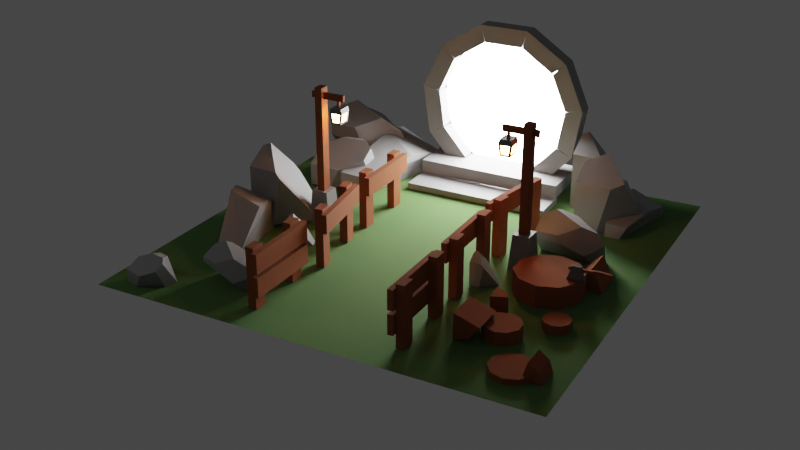 # Source: portal.blend  (saved by Blender 3.0.42; exported with 4.5.12 LTS)
import bpy
from mathutils import Matrix  # noqa: F401  (used for matrix-valued properties, if any)

bpy.ops.wm.read_factory_settings(use_empty=True)
scene = bpy.context.scene
scene.name = 'Scene'

# ---- collections
col_others = bpy.data.collections.new('Others'); scene.collection.children.link(col_others)
col_fences = bpy.data.collections.new('Fences'); scene.collection.children.link(col_fences)
col_trucks = bpy.data.collections.new('Trucks'); scene.collection.children.link(col_trucks)
col_floor = bpy.data.collections.new('Floor'); scene.collection.children.link(col_floor)
col_axe = bpy.data.collections.new('Axe'); scene.collection.children.link(col_axe)
col_polelights = bpy.data.collections.new('PoleLights'); scene.collection.children.link(col_polelights)
col_rocks = bpy.data.collections.new('Rocks'); scene.collection.children.link(col_rocks)
col_portal = bpy.data.collections.new('Portal'); scene.collection.children.link(col_portal)

# ---- materials (node trees are filled in below, after node groups)
mat_wood = bpy.data.materials.new('wood')
mat_grass = bpy.data.materials.new('grass')
mat_metal = bpy.data.materials.new('Metal')
mat_rock = bpy.data.materials.new('Rock')
mat_lamplight = bpy.data.materials.new('lampLight')
mat_whitelight = bpy.data.materials.new('whiteLight')

# ---- material node trees
mat_wood.use_nodes = True; mat_wood.node_tree.nodes.clear()
_N = mat_wood.node_tree.nodes; _L = mat_wood.node_tree.links
n0 = _N.new('ShaderNodeBsdfPrincipled'); n0.name = 'Principled BSDF'; n0.location = (10, 300)
n0.distribution = 'GGX'
n0.subsurface_method = 'RANDOM_WALK_SKIN'
n0.inputs[0].default_value = (0.2585, 0.06843, 0.0171, 1.0)
n0.inputs[2].default_value = 1.0
n0.inputs[3].default_value = 1.45
n0.inputs[27].default_value = (0.0, 0.0, 0.0, 1.0)
n0.inputs[28].default_value = 1.0
n1 = _N.new('ShaderNodeOutputMaterial'); n1.name = 'Material Output'; n1.location = (300, 300)
_L.new(n0.outputs[0], n1.inputs[0])
n1.is_active_output = True
mat_grass.use_nodes = True; mat_grass.node_tree.nodes.clear()
_N = mat_grass.node_tree.nodes; _L = mat_grass.node_tree.links
n0 = _N.new('ShaderNodeBsdfPrincipled'); n0.name = 'Principled BSDF'; n0.location = (10, 300)
n0.distribution = 'GGX'
n0.subsurface_method = 'RANDOM_WALK_SKIN'
n0.inputs[0].default_value = (0.08624, 0.1833, 0.04589, 1.0)
n0.inputs[2].default_value = 1.0
n0.inputs[3].default_value = 1.45
n0.inputs[27].default_value = (0.0, 0.0, 0.0, 1.0)
n0.inputs[28].default_value = 1.0
n1 = _N.new('ShaderNodeOutputMaterial'); n1.name = 'Material Output'; n1.location = (300, 300)
_L.new(n0.outputs[0], n1.inputs[0])
n1.is_active_output = True
mat_metal.use_nodes = True; mat_metal.node_tree.nodes.clear()
_N = mat_metal.node_tree.nodes; _L = mat_metal.node_tree.links
n0 = _N.new('ShaderNodeBsdfPrincipled'); n0.name = 'Principled BSDF'; n0.location = (10, 300)
n0.distribution = 'GGX'
n0.subsurface_method = 'RANDOM_WALK_SKIN'
n0.inputs[0].default_value = (0.1336, 0.1336, 0.1336, 1.0)
n0.inputs[2].default_value = 0.2407
n0.inputs[3].default_value = 1.45
n0.inputs[27].default_value = (0.0, 0.0, 0.0, 1.0)
n0.inputs[28].default_value = 1.0
n1 = _N.new('ShaderNodeOutputMaterial'); n1.name = 'Material Output'; n1.location = (300, 300)
_L.new(n0.outputs[0], n1.inputs[0])
n1.is_active_output = True
mat_rock.use_nodes = True; mat_rock.node_tree.nodes.clear()
_N = mat_rock.node_tree.nodes; _L = mat_rock.node_tree.links
n0 = _N.new('ShaderNodeBsdfPrincipled'); n0.name = 'Principled BSDF'; n0.location = (10, 300)
n0.distribution = 'GGX'
n0.subsurface_method = 'RANDOM_WALK_SKIN'
n0.inputs[0].default_value = (0.2531, 0.2531, 0.2531, 1.0)
n0.inputs[3].default_value = 1.45
n0.inputs[27].default_value = (0.0, 0.0, 0.0, 1.0)
n0.inputs[28].default_value = 1.0
n1 = _N.new('ShaderNodeOutputMaterial'); n1.name = 'Material Output'; n1.location = (300, 300)
_L.new(n0.outputs[0], n1.inputs[0])
n1.is_active_output = True
mat_lamplight.use_nodes = True; mat_lamplight.node_tree.nodes.clear()
_N = mat_lamplight.node_tree.nodes; _L = mat_lamplight.node_tree.links
n0 = _N.new('ShaderNodeOutputMaterial'); n0.name = 'Material Output'; n0.location = (300, 300)
n1 = _N.new('ShaderNodeEmission'); n1.name = 'Emission'; n1.location = (10, 300)
n1.inputs[0].default_value = (1.0, 0.3523, 0.07517, 1.0)
n1.inputs[1].default_value = 80.0
_L.new(n1.outputs[0], n0.inputs[0])
n0.is_active_output = True
mat_whitelight.use_nodes = True; mat_whitelight.node_tree.nodes.clear()
_N = mat_whitelight.node_tree.nodes; _L = mat_whitelight.node_tree.links
n0 = _N.new('ShaderNodeOutputMaterial'); n0.name = 'Material Output'; n0.location = (300, 300)
n1 = _N.new('ShaderNodeEmission'); n1.name = 'Emission'; n1.location = (10, 300)
n1.inputs[1].default_value = 40.0
_L.new(n1.outputs[0], n0.inputs[0])
n0.is_active_output = True

# ---- world
world_world = bpy.data.worlds.new('World'); scene.world = world_world
world_world.use_nodes = True; world_world.node_tree.nodes.clear()
_N = world_world.node_tree.nodes; _L = world_world.node_tree.links
n0 = _N.new('ShaderNodeOutputWorld'); n0.name = 'World Output'; n0.location = (300, 300)
n1 = _N.new('ShaderNodeBackground'); n1.name = 'Background'; n1.location = (10, 300)
n1.inputs[0].default_value = (0.05088, 0.05088, 0.05088, 1.0)
_L.new(n1.outputs[0], n0.inputs[0])
n0.is_active_output = True
world_world.color = (0.05088, 0.05088, 0.05088)
world_world.use_sun_shadow = False
world_world.sun_shadow_jitter_overblur = 0.0

# ---- cameras
cam_camera = bpy.data.cameras.new('Camera')

# ---- lights
light_area = bpy.data.lights.new('Area', 'AREA')
light_area.transmission_factor = 0.0
light_area.energy = 7.854
light_area.shadow_soft_size = 1.0
light_area.shadow_maximum_resolution = 0.006
light_area.use_absolute_resolution = True
light_area.size = 1.0
light_area.size_y = 1.0

# ---- meshes
me_cube_006 = bpy.data.meshes.new('Cube.006')
me_cube_006.from_pydata([(-0.03773, 0.06387, -0.2719), (-0.03773, 0.06387, 0.2719), (-0.03773, -0.06387, -0.2719), (-0.03773, -0.06387, 0.2719), (0.03773, 0.06387, -0.2719), (0.03773, 0.06387, 0.2719), (0.03773, -0.06387, -0.2719), (0.03773, -0.06387, 0.2719), (-0.03773, 0.5867, -0.2719), (-0.03773, 0.5867, 0.2719), (-0.03773, 0.459, -0.2719), (-0.03773, 0.459, 0.2719), (0.03773, 0.5867, -0.2719), (0.03773, 0.5867, 0.2719), (0.03773, 0.459, -0.2719), (0.03773, 0.459, 0.2719), (-0.08508, 0.6147, 0.2392), (-0.08508, 0.6147, 0.06351), (-0.08508, -0.1093, 0.2392), (-0.08508, -0.1093, 0.06351), (-0.03569, 0.6147, 0.2392), (-0.03569, 0.6147, 0.06351), (-0.03569, -0.1093, 0.2392), (-0.03569, -0.1093, 0.06351)], [], [(0, 1, 3, 2), (2, 3, 7, 6), (6, 7, 5, 4), (4, 5, 1, 0), (7, 3, 1, 5), (8, 9, 11, 10), (10, 11, 15, 14), (14, 15, 13, 12), (12, 13, 9, 8), (15, 11, 9, 13), (16, 18, 19, 17), (18, 22, 23, 19), (22, 20, 21, 23), (20, 16, 17, 21), (18, 16, 20, 22)])
_uv = me_cube_006.uv_layers.new(name='UVMap')
_uv.uv.foreach_set('vector', [0.375, 0.0, 0.625, 0.0, 0.625, 0.25, 0.375, 0.25, 0.375, 0.25, 0.625, 0.25, 0.625, 0.5, 0.375, 0.5, 0.375, 0.5, 0.625, 0.5, 0.625, 0.75, 0.375, 0.75, 0.375, 0.75, 0.625, 0.75, 0.625, 1.0, 0.375, 1.0, 0.625, 0.5, 0.875, 0.5, 0.875, 0.75, 0.625, 0.75, 0.375, 0.0, 0.625, 0.0, 0.625, 0.25, 0.375, 0.25, 0.375, 0.25, 0.625, 0.25, 0.625, 0.5, 0.375, 0.5, 0.375, 0.5, 0.625, 0.5, 0.625, 0.75, 0.375, 0.75, 0.375, 0.75, 0.625, 0.75, 0.625, 1.0, 0.375, 1.0, 0.625, 0.5, 0.875, 0.5, 0.875, 0.75, 0.625, 0.75, 0.375, 0.0, 0.375, 0.25, 0.625, 0.25, 0.625, 0.0, 0.375, 0.25, 0.375, 0.5, 0.625, 0.5, 0.625, 0.25, 0.375, 0.5, 0.375, 0.75, 0.625, 0.75, 0.625, 0.5, 0.375, 0.75, 0.375, 1.0, 0.625, 1.0, 0.625, 0.75, 0.125, 0.5, 0.125, 0.75, 0.375, 0.75, 0.375, 0.5])
me_cube_006.materials.append(mat_wood)
me_cube_006.use_remesh_fix_poles = True
me_cube_006.use_remesh_preserve_attributes = False
me_cube_006.update()
me_cube_007 = bpy.data.meshes.new('Cube.007')
me_cube_007.from_pydata([(-0.03773, 0.06387, -0.2719), (-0.03773, 0.06387, 0.2719), (-0.03773, -0.06387, -0.2719), (-0.03773, -0.06387, 0.2719), (0.03773, 0.06387, -0.2719), (0.03773, 0.06387, 0.2719), (0.03773, -0.06387, -0.2719), (0.03773, -0.06387, 0.2719), (-0.03773, 0.5867, -0.2719), (-0.03773, 0.5867, 0.2719), (-0.03773, 0.459, -0.2719), (-0.03773, 0.459, 0.2719), (0.03773, 0.5867, -0.2719), (0.03773, 0.5867, 0.2719), (0.03773, 0.459, -0.2719), (0.03773, 0.459, 0.2719), (-0.08508, 0.6147, 0.2392), (-0.08508, 0.6147, 0.06351), (-0.08508, -0.1093, 0.2392), (-0.08508, -0.1093, 0.06351), (-0.03569, 0.6147, 0.2392), (-0.03569, 0.6147, 0.06351), (-0.03569, -0.1093, 0.2392), (-0.03569, -0.1093, 0.06351)], [], [(0, 1, 3, 2), (2, 3, 7, 6), (6, 7, 5, 4), (4, 5, 1, 0), (7, 3, 1, 5), (8, 9, 11, 10), (10, 11, 15, 14), (14, 15, 13, 12), (12, 13, 9, 8), (15, 11, 9, 13), (16, 18, 19, 17), (18, 22, 23, 19), (22, 20, 21, 23), (20, 16, 17, 21), (18, 16, 20, 22)])
_uv = me_cube_007.uv_layers.new(name='UVMap')
_uv.uv.foreach_set('vector', [0.375, 0.0, 0.625, 0.0, 0.625, 0.25, 0.375, 0.25, 0.375, 0.25, 0.625, 0.25, 0.625, 0.5, 0.375, 0.5, 0.375, 0.5, 0.625, 0.5, 0.625, 0.75, 0.375, 0.75, 0.375, 0.75, 0.625, 0.75, 0.625, 1.0, 0.375, 1.0, 0.625, 0.5, 0.875, 0.5, 0.875, 0.75, 0.625, 0.75, 0.375, 0.0, 0.625, 0.0, 0.625, 0.25, 0.375, 0.25, 0.375, 0.25, 0.625, 0.25, 0.625, 0.5, 0.375, 0.5, 0.375, 0.5, 0.625, 0.5, 0.625, 0.75, 0.375, 0.75, 0.375, 0.75, 0.625, 0.75, 0.625, 1.0, 0.375, 1.0, 0.625, 0.5, 0.875, 0.5, 0.875, 0.75, 0.625, 0.75, 0.375, 0.0, 0.375, 0.25, 0.625, 0.25, 0.625, 0.0, 0.375, 0.25, 0.375, 0.5, 0.625, 0.5, 0.625, 0.25, 0.375, 0.5, 0.375, 0.75, 0.625, 0.75, 0.625, 0.5, 0.375, 0.75, 0.375, 1.0, 0.625, 1.0, 0.625, 0.75, 0.125, 0.5, 0.125, 0.75, 0.375, 0.75, 0.375, 0.5])
me_cube_007.materials.append(mat_wood)
me_cube_007.use_remesh_fix_poles = True
me_cube_007.use_remesh_preserve_attributes = False
me_cube_007.update()
me_cube_008 = bpy.data.meshes.new('Cube.008')
me_cube_008.from_pydata([(-0.03773, 0.06387, -0.2719), (-0.03773, 0.06387, 0.2719), (-0.03773, -0.06387, -0.2719), (-0.03773, -0.06387, 0.2719), (0.03773, 0.06387, -0.2719), (0.03773, 0.06387, 0.2719), (0.03773, -0.06387, -0.2719), (0.03773, -0.06387, 0.2719), (-0.03773, 0.5867, -0.2719), (-0.03773, 0.5867, 0.2719), (-0.03773, 0.459, -0.2719), (-0.03773, 0.459, 0.2719), (0.03773, 0.5867, -0.2719), (0.03773, 0.5867, 0.2719), (0.03773, 0.459, -0.2719), (0.03773, 0.459, 0.2719), (-0.08508, -0.1093, -0.1455), (-0.03569, 0.6147, -0.1455), (-0.08508, -0.1093, 0.03013), (-0.03569, -0.1093, -0.1455), (-0.08508, 0.6147, -0.1455), (-0.03569, 0.6147, 0.03013), (-0.08508, 0.6147, 0.03013), (-0.03569, -0.1093, 0.03013), (-0.08508, 0.6147, 0.2392), (-0.08508, 0.6147, 0.06351), (-0.08508, -0.1093, 0.2392), (-0.08508, -0.1093, 0.06351), (-0.03569, 0.6147, 0.2392), (-0.03569, 0.6147, 0.06351), (-0.03569, -0.1093, 0.2392), (-0.03569, -0.1093, 0.06351)], [], [(0, 1, 3, 2), (2, 3, 7, 6), (6, 7, 5, 4), (4, 5, 1, 0), (7, 3, 1, 5), (8, 9, 11, 10), (10, 11, 15, 14), (14, 15, 13, 12), (12, 13, 9, 8), (15, 11, 9, 13), (18, 22, 21, 23), (21, 22, 20, 17), (18, 23, 19, 16), (22, 18, 16, 20), (23, 21, 17, 19), (24, 26, 27, 25), (26, 30, 31, 27), (30, 28, 29, 31), (28, 24, 25, 29), (26, 24, 28, 30)])
_uv = me_cube_008.uv_layers.new(name='UVMap')
_uv.uv.foreach_set('vector', [0.9999, 0.6562, 0.1219, 0.6562, 0.1219, 0.45, 0.9999, 0.45, 0.9999, 0.45, 0.1219, 0.45, 0.1219, 0.3282, 0.9999, 0.3282, 0.9999, 0.3282, 0.1219, 0.3282, 0.1219, 0.1219, 0.9999, 0.1219, 0.9999, 0.1219, 0.1219, 0.1219, 0.1219, 8.119e-05, 0.9999, 8.1e-05, 0.1219, 0.3282, 8.1e-05, 0.3282, 8.1e-05, 0.1219, 0.1219, 0.1219, 0.4447, 0.0001392, 0.5884, 0.2242, 0.4844, 0.07676, 0.4156, 0.2989, 0.4156, 0.2989, 0.4844, 0.07676, 0.4156, 0.1107, 0.5592, 0.3348, 0.5592, 0.3348, 0.4156, 0.1107, 0.5196, 0.2582, 0.5884, 0.03599, 0.5884, 0.03599, 0.5196, 0.2582, 0.5884, 0.2242, 0.4447, 0.0001392, 0.4156, 0.1107, 0.4844, 0.07676, 0.5884, 0.2242, 0.5196, 0.2582, 0.09285, 0.5449, 0.1065, 0.4541, 0.1149, 0.4551, 0.1012, 0.5459, 0.1149, 0.4551, 0.1065, 0.4541, 0.0001392, 0.0292, 0.2076, 0.0001392, 0.09285, 0.5449, 0.1012, 0.5459, 0.2076, 0.9708, 0.0001395, 0.9999, 0.1065, 0.4541, 0.09285, 0.5449, 0.0001395, 0.9999, 0.0001392, 0.0292, 0.1012, 0.5459, 0.1149, 0.4551, 0.2076, 0.0001392, 0.2076, 0.9708, 0.3143, 0.4541, 0.3006, 0.5449, 0.2079, 0.9999, 0.2079, 0.0292, 0.3006, 0.5449, 0.3089, 0.5459, 0.4153, 0.9708, 0.2079, 0.9999, 0.3089, 0.5459, 0.3226, 0.4551, 0.4153, 0.0001392, 0.4153, 0.9708, 0.3226, 0.4551, 0.3143, 0.4541, 0.2079, 0.0292, 0.4153, 0.0001392, 0.3006, 0.5449, 0.3143, 0.4541, 0.3226, 0.4551, 0.3089, 0.5459])
me_cube_008.materials.append(mat_wood)
me_cube_008.use_remesh_fix_poles = True
me_cube_008.use_remesh_preserve_attributes = False
me_cube_008.update()
me_cube_009 = bpy.data.meshes.new('Cube.009')
me_cube_009.from_pydata([(-0.03773, 0.06387, -0.2719), (-0.03773, 0.06387, 0.2719), (-0.03773, -0.06387, -0.2719), (-0.03773, -0.06387, 0.2719), (0.03773, 0.06387, -0.2719), (0.03773, 0.06387, 0.2719), (0.03773, -0.06387, -0.2719), (0.03773, -0.06387, 0.2719), (-0.03773, 0.5867, -0.2719), (-0.03773, 0.5867, 0.2719), (-0.03773, 0.459, -0.2719), (-0.03773, 0.459, 0.2719), (0.03773, 0.5867, -0.2719), (0.03773, 0.5867, 0.2719), (0.03773, 0.459, -0.2719), (0.03773, 0.459, 0.2719), (-0.08508, 0.6147, 0.2392), (-0.08508, 0.6147, 0.06351), (-0.08508, -0.1093, 0.2392), (-0.08508, -0.1093, 0.06351), (-0.03569, 0.6147, 0.2392), (-0.03569, 0.6147, 0.06351), (-0.03569, -0.1093, 0.2392), (-0.03569, -0.1093, 0.06351)], [], [(0, 1, 3, 2), (2, 3, 7, 6), (6, 7, 5, 4), (4, 5, 1, 0), (7, 3, 1, 5), (8, 9, 11, 10), (10, 11, 15, 14), (14, 15, 13, 12), (12, 13, 9, 8), (15, 11, 9, 13), (16, 18, 19, 17), (18, 22, 23, 19), (22, 20, 21, 23), (20, 16, 17, 21), (18, 16, 20, 22)])
_uv = me_cube_009.uv_layers.new(name='UVMap')
_uv.uv.foreach_set('vector', [0.375, 0.0, 0.625, 0.0, 0.625, 0.25, 0.375, 0.25, 0.375, 0.25, 0.625, 0.25, 0.625, 0.5, 0.375, 0.5, 0.375, 0.5, 0.625, 0.5, 0.625, 0.75, 0.375, 0.75, 0.375, 0.75, 0.625, 0.75, 0.625, 1.0, 0.375, 1.0, 0.625, 0.5, 0.875, 0.5, 0.875, 0.75, 0.625, 0.75, 0.375, 0.0, 0.625, 0.0, 0.625, 0.25, 0.375, 0.25, 0.375, 0.25, 0.625, 0.25, 0.625, 0.5, 0.375, 0.5, 0.375, 0.5, 0.625, 0.5, 0.625, 0.75, 0.375, 0.75, 0.375, 0.75, 0.625, 0.75, 0.625, 1.0, 0.375, 1.0, 0.625, 0.5, 0.875, 0.5, 0.875, 0.75, 0.625, 0.75, 0.375, 0.0, 0.375, 0.25, 0.625, 0.25, 0.625, 0.0, 0.375, 0.25, 0.375, 0.5, 0.625, 0.5, 0.625, 0.25, 0.375, 0.5, 0.375, 0.75, 0.625, 0.75, 0.625, 0.5, 0.375, 0.75, 0.375, 1.0, 0.625, 1.0, 0.625, 0.75, 0.125, 0.5, 0.125, 0.75, 0.375, 0.75, 0.375, 0.5])
me_cube_009.materials.append(mat_wood)
me_cube_009.use_remesh_fix_poles = True
me_cube_009.use_remesh_preserve_attributes = False
me_cube_009.update()
me_cube_010 = bpy.data.meshes.new('Cube.010')
me_cube_010.from_pydata([(-0.03773, 0.06387, -0.2719), (-0.03773, 0.06387, 0.2719), (-0.03773, -0.06387, -0.2719), (-0.03773, -0.06387, 0.2719), (0.03773, 0.06387, -0.2719), (0.03773, 0.06387, 0.2719), (0.03773, -0.06387, -0.2719), (0.03773, -0.06387, 0.2719), (-0.03773, 0.5867, -0.2719), (-0.03773, 0.5867, 0.2719), (-0.03773, 0.459, -0.2719), (-0.03773, 0.459, 0.2719), (0.03773, 0.5867, -0.2719), (0.03773, 0.5867, 0.2719), (0.03773, 0.459, -0.2719), (0.03773, 0.459, 0.2719), (-0.08508, -0.1093, -0.1455), (-0.03569, 0.6147, -0.1455), (-0.08508, -0.1093, 0.03013), (-0.03569, -0.1093, -0.1455), (-0.08508, 0.6147, -0.1455), (-0.03569, 0.6147, 0.03013), (-0.08508, 0.6147, 0.03013), (-0.03569, -0.1093, 0.03013), (-0.08508, 0.6147, 0.2392), (-0.08508, 0.6147, 0.06351), (-0.08508, -0.1093, 0.2392), (-0.08508, -0.1093, 0.06351), (-0.03569, 0.6147, 0.2392), (-0.03569, 0.6147, 0.06351), (-0.03569, -0.1093, 0.2392), (-0.03569, -0.1093, 0.06351)], [], [(0, 1, 3, 2), (2, 3, 7, 6), (6, 7, 5, 4), (4, 5, 1, 0), (7, 3, 1, 5), (8, 9, 11, 10), (10, 11, 15, 14), (14, 15, 13, 12), (12, 13, 9, 8), (15, 11, 9, 13), (18, 22, 21, 23), (21, 22, 20, 17), (18, 23, 19, 16), (22, 18, 16, 20), (23, 21, 17, 19), (24, 26, 27, 25), (26, 30, 31, 27), (30, 28, 29, 31), (28, 24, 25, 29), (26, 24, 28, 30)])
_uv = me_cube_010.uv_layers.new(name='UVMap')
_uv.uv.foreach_set('vector', [0.375, 0.0, 0.625, 0.0, 0.625, 0.25, 0.375, 0.25, 0.375, 0.25, 0.625, 0.25, 0.625, 0.5, 0.375, 0.5, 0.375, 0.5, 0.625, 0.5, 0.625, 0.75, 0.375, 0.75, 0.375, 0.75, 0.625, 0.75, 0.625, 1.0, 0.375, 1.0, 0.625, 0.5, 0.875, 0.5, 0.875, 0.75, 0.625, 0.75, 0.375, 0.0, 0.625, 0.0, 0.625, 0.25, 0.375, 0.25, 0.375, 0.25, 0.625, 0.25, 0.625, 0.5, 0.375, 0.5, 0.375, 0.5, 0.625, 0.5, 0.625, 0.75, 0.375, 0.75, 0.375, 0.75, 0.625, 0.75, 0.625, 1.0, 0.375, 1.0, 0.625, 0.5, 0.875, 0.5, 0.875, 0.75, 0.625, 0.75, 0.125, 0.5, 0.125, 0.75, 0.375, 0.75, 0.375, 0.5, 0.375, 0.75, 0.375, 1.0, 0.625, 1.0, 0.625, 0.75, 0.375, 0.25, 0.375, 0.5, 0.625, 0.5, 0.625, 0.25, 0.375, 0.0, 0.375, 0.25, 0.625, 0.25, 0.625, 0.0, 0.375, 0.5, 0.375, 0.75, 0.625, 0.75, 0.625, 0.5, 0.375, 0.0, 0.375, 0.25, 0.625, 0.25, 0.625, 0.0, 0.375, 0.25, 0.375, 0.5, 0.625, 0.5, 0.625, 0.25, 0.375, 0.5, 0.375, 0.75, 0.625, 0.75, 0.625, 0.5, 0.375, 0.75, 0.375, 1.0, 0.625, 1.0, 0.625, 0.75, 0.125, 0.5, 0.125, 0.75, 0.375, 0.75, 0.375, 0.5])
me_cube_010.materials.append(mat_wood)
me_cube_010.use_remesh_fix_poles = True
me_cube_010.use_remesh_preserve_attributes = False
me_cube_010.update()
me_cube_011 = bpy.data.meshes.new('Cube.011')
me_cube_011.from_pydata([(-0.03773, 0.06387, -0.2719), (-0.03773, 0.06387, 0.2719), (-0.03773, -0.06387, -0.2719), (-0.03773, -0.06387, 0.2719), (0.03773, 0.06387, -0.2719), (0.03773, 0.06387, 0.2719), (0.03773, -0.06387, -0.2719), (0.03773, -0.06387, 0.2719), (-0.03773, 0.5867, -0.2719), (-0.03773, 0.5867, 0.2719), (-0.03773, 0.459, -0.2719), (-0.03773, 0.459, 0.2719), (0.03773, 0.5867, -0.2719), (0.03773, 0.5867, 0.2719), (0.03773, 0.459, -0.2719), (0.03773, 0.459, 0.2719), (-0.08508, 0.6147, 0.2392), (-0.08508, 0.6147, 0.06351), (-0.08508, -0.1093, 0.2392), (-0.08508, -0.1093, 0.06351), (-0.03569, 0.6147, 0.2392), (-0.03569, 0.6147, 0.06351), (-0.03569, -0.1093, 0.2392), (-0.03569, -0.1093, 0.06351)], [], [(0, 1, 3, 2), (2, 3, 7, 6), (6, 7, 5, 4), (4, 5, 1, 0), (7, 3, 1, 5), (8, 9, 11, 10), (10, 11, 15, 14), (14, 15, 13, 12), (12, 13, 9, 8), (15, 11, 9, 13), (16, 18, 19, 17), (18, 22, 23, 19), (22, 20, 21, 23), (20, 16, 17, 21), (18, 16, 20, 22)])
_uv = me_cube_011.uv_layers.new(name='UVMap')
_uv.uv.foreach_set('vector', [0.375, 0.0, 0.625, 0.0, 0.625, 0.25, 0.375, 0.25, 0.375, 0.25, 0.625, 0.25, 0.625, 0.5, 0.375, 0.5, 0.375, 0.5, 0.625, 0.5, 0.625, 0.75, 0.375, 0.75, 0.375, 0.75, 0.625, 0.75, 0.625, 1.0, 0.375, 1.0, 0.625, 0.5, 0.875, 0.5, 0.875, 0.75, 0.625, 0.75, 0.375, 0.0, 0.625, 0.0, 0.625, 0.25, 0.375, 0.25, 0.375, 0.25, 0.625, 0.25, 0.625, 0.5, 0.375, 0.5, 0.375, 0.5, 0.625, 0.5, 0.625, 0.75, 0.375, 0.75, 0.375, 0.75, 0.625, 0.75, 0.625, 1.0, 0.375, 1.0, 0.625, 0.5, 0.875, 0.5, 0.875, 0.75, 0.625, 0.75, 0.375, 0.0, 0.375, 0.25, 0.625, 0.25, 0.625, 0.0, 0.375, 0.25, 0.375, 0.5, 0.625, 0.5, 0.625, 0.25, 0.375, 0.5, 0.375, 0.75, 0.625, 0.75, 0.625, 0.5, 0.375, 0.75, 0.375, 1.0, 0.625, 1.0, 0.625, 0.75, 0.125, 0.5, 0.125, 0.75, 0.375, 0.75, 0.375, 0.5])
me_cube_011.materials.append(mat_wood)
me_cube_011.use_remesh_fix_poles = True
me_cube_011.use_remesh_preserve_attributes = False
me_cube_011.update()
me_cylinder = bpy.data.meshes.new('Cylinder')
me_cylinder.from_pydata([(0.0, -0.1611, 0.1313), (0.0, -0.1611, 0.008831), (-0.09467, -0.1303, 0.1313), (-0.09467, -0.1303, 0.008831), (-0.1532, -0.04977, 0.1313), (-0.1532, -0.04977, 0.008831), (-0.1532, 0.04977, 0.1313), (-0.1532, 0.04977, 0.008831), (-0.09467, 0.1303, 0.1313), (-0.09467, 0.1303, 0.008831), (1.408e-08, 0.1611, 0.1313), (1.408e-08, 0.1611, 0.008831), (0.09467, 0.1303, 0.1313), (0.09467, 0.1303, 0.008831), (0.1532, 0.04977, 0.1313), (0.1532, 0.04977, 0.008831), (0.1532, -0.04977, 0.1313), (0.1532, -0.04977, 0.008831), (0.09467, -0.1303, 0.1313), (0.09467, -0.1303, 0.008831)], [], [(0, 1, 3, 2), (2, 3, 5, 4), (4, 5, 7, 6), (6, 7, 9, 8), (8, 9, 11, 10), (10, 11, 13, 12), (12, 13, 15, 14), (14, 15, 17, 16), (16, 17, 19, 18), (18, 19, 1, 0), (0, 2, 4, 6, 8, 10, 12, 14, 16, 18)])
_uv = me_cylinder.uv_layers.new(name='UVMap')
_uv.uv.foreach_set('vector', [1.0, 0.5, 1.0, 1.0, 0.9, 1.0, 0.9, 0.5, 0.9, 0.5, 0.9, 1.0, 0.8, 1.0, 0.8, 0.5, 0.8, 0.5, 0.8, 1.0, 0.7, 1.0, 0.7, 0.5, 0.7, 0.5, 0.7, 1.0, 0.6, 1.0, 0.6, 0.5, 0.6, 0.5, 0.6, 1.0, 0.5, 1.0, 0.5, 0.5, 0.5, 0.5, 0.5, 1.0, 0.4, 1.0, 0.4, 0.5, 0.4, 0.5, 0.4, 1.0, 0.3, 1.0, 0.3, 0.5, 0.3, 0.5, 0.3, 1.0, 0.2, 1.0, 0.2, 0.5, 0.2, 0.5, 0.2, 1.0, 0.1, 1.0, 0.1, 0.5, 0.1, 0.5, 0.1, 1.0, -7.451e-08, 1.0, -7.451e-08, 0.5, 0.75, 0.49, 0.8911, 0.4442, 0.9783, 0.3242, 0.9783, 0.1758, 0.8911, 0.05584, 0.75, 0.01, 0.6089, 0.05584, 0.5217, 0.1758, 0.5217, 0.3242, 0.6089, 0.4442])
me_cylinder.materials.append(mat_wood)
me_cylinder.use_remesh_fix_poles = True
me_cylinder.use_remesh_preserve_attributes = False
me_cylinder.update()
me_cylinder_001 = bpy.data.meshes.new('Cylinder.001')
me_cylinder_001.from_pydata([(0.0, -0.1865, 0.06235), (0.0, -0.1865, 0.01022), (-0.1096, -0.1508, 0.06235), (-0.1096, -0.1508, 0.01022), (-0.1773, -0.05762, 0.06235), (-0.1773, -0.05762, 0.01022), (-0.1773, 0.05762, 0.06235), (-0.1773, 0.05762, 0.01022), (-0.1096, 0.1508, 0.06235), (-0.1096, 0.1508, 0.01022), (1.63e-08, 0.1865, 0.06235), (1.63e-08, 0.1865, 0.01022), (0.1096, 0.1508, 0.06235), (0.1096, 0.1508, 0.01022), (0.1773, 0.05762, 0.06235), (0.1773, 0.05762, 0.01022), (0.1773, -0.05762, 0.06235), (0.1773, -0.05762, 0.01022), (0.1096, -0.1508, 0.06235), (0.1096, -0.1508, 0.01022)], [], [(0, 1, 3, 2), (2, 3, 5, 4), (4, 5, 7, 6), (6, 7, 9, 8), (8, 9, 11, 10), (10, 11, 13, 12), (12, 13, 15, 14), (14, 15, 17, 16), (16, 17, 19, 18), (18, 19, 1, 0), (0, 2, 4, 6, 8, 10, 12, 14, 16, 18)])
_uv = me_cylinder_001.uv_layers.new(name='UVMap')
_uv.uv.foreach_set('vector', [1.0, 0.5, 1.0, 1.0, 0.9, 1.0, 0.9, 0.5, 0.9, 0.5, 0.9, 1.0, 0.8, 1.0, 0.8, 0.5, 0.8, 0.5, 0.8, 1.0, 0.7, 1.0, 0.7, 0.5, 0.7, 0.5, 0.7, 1.0, 0.6, 1.0, 0.6, 0.5, 0.6, 0.5, 0.6, 1.0, 0.5, 1.0, 0.5, 0.5, 0.5, 0.5, 0.5, 1.0, 0.4, 1.0, 0.4, 0.5, 0.4, 0.5, 0.4, 1.0, 0.3, 1.0, 0.3, 0.5, 0.3, 0.5, 0.3, 1.0, 0.2, 1.0, 0.2, 0.5, 0.2, 0.5, 0.2, 1.0, 0.1, 1.0, 0.1, 0.5, 0.1, 0.5, 0.1, 1.0, -7.451e-08, 1.0, -7.451e-08, 0.5, 0.75, 0.49, 0.8911, 0.4442, 0.9783, 0.3242, 0.9783, 0.1758, 0.8911, 0.05584, 0.75, 0.01, 0.6089, 0.05584, 0.5217, 0.1758, 0.5217, 0.3242, 0.6089, 0.4442])
me_cylinder_001.materials.append(mat_wood)
me_cylinder_001.use_remesh_fix_poles = True
me_cylinder_001.use_remesh_preserve_attributes = False
me_cylinder_001.update()
me_cylinder_002 = bpy.data.meshes.new('Cylinder.002')
me_cylinder_002.from_pydata([(0.0, -0.1167, 0.09513), (0.0, -0.1167, 0.006397), (-0.06858, -0.09439, 0.09513), (-0.06858, -0.09439, 0.006397), (-0.111, -0.03606, 0.09513), (-0.111, -0.03606, 0.006397), (-0.111, 0.03606, 0.09513), (-0.111, 0.03606, 0.006397), (-0.06858, 0.09439, 0.09513), (-0.06858, 0.09439, 0.006397), (1.02e-08, 0.1167, 0.09513), (1.02e-08, 0.1167, 0.006397), (0.06858, 0.09439, 0.09513), (0.06858, 0.09439, 0.006397), (0.111, 0.03606, 0.09513), (0.111, 0.03606, 0.006397), (0.111, -0.03606, 0.09513), (0.111, -0.03606, 0.006397), (0.06858, -0.09439, 0.09513), (0.06858, -0.09439, 0.006397)], [], [(0, 1, 3, 2), (2, 3, 5, 4), (4, 5, 7, 6), (6, 7, 9, 8), (8, 9, 11, 10), (10, 11, 13, 12), (12, 13, 15, 14), (14, 15, 17, 16), (16, 17, 19, 18), (18, 19, 1, 0), (0, 2, 4, 6, 8, 10, 12, 14, 16, 18)])
_uv = me_cylinder_002.uv_layers.new(name='UVMap')
_uv.uv.foreach_set('vector', [1.0, 0.5, 1.0, 1.0, 0.9, 1.0, 0.9, 0.5, 0.9, 0.5, 0.9, 1.0, 0.8, 1.0, 0.8, 0.5, 0.8, 0.5, 0.8, 1.0, 0.7, 1.0, 0.7, 0.5, 0.7, 0.5, 0.7, 1.0, 0.6, 1.0, 0.6, 0.5, 0.6, 0.5, 0.6, 1.0, 0.5, 1.0, 0.5, 0.5, 0.5, 0.5, 0.5, 1.0, 0.4, 1.0, 0.4, 0.5, 0.4, 0.5, 0.4, 1.0, 0.3, 1.0, 0.3, 0.5, 0.3, 0.5, 0.3, 1.0, 0.2, 1.0, 0.2, 0.5, 0.2, 0.5, 0.2, 1.0, 0.1, 1.0, 0.1, 0.5, 0.1, 0.5, 0.1, 1.0, -7.451e-08, 1.0, -7.451e-08, 0.5, 0.75, 0.49, 0.8911, 0.4442, 0.9783, 0.3242, 0.9783, 0.1758, 0.8911, 0.05584, 0.75, 0.01, 0.6089, 0.05584, 0.5217, 0.1758, 0.5217, 0.3242, 0.6089, 0.4442])
me_cylinder_002.materials.append(mat_wood)
me_cylinder_002.use_remesh_fix_poles = True
me_cylinder_002.use_remesh_preserve_attributes = False
me_cylinder_002.update()
me_cylinder_003 = bpy.data.meshes.new('Cylinder.003')
me_cylinder_003.from_pydata([(0.0, -0.3002, 0.2129), (0.0, -0.3002, 0.009285), (-0.1765, -0.2429, 0.2129), (-0.1765, -0.2429, 0.009285), (-0.2856, -0.09278, 0.2129), (-0.2856, -0.09278, 0.009285), (-0.2856, 0.09278, 0.2129), (-0.2856, 0.09278, 0.009285), (-0.1765, 0.2429, 0.2129), (-0.1765, 0.2429, 0.009285), (2.625e-08, 0.3002, 0.2129), (2.625e-08, 0.3002, 0.009285), (0.1765, 0.2429, 0.2129), (0.1765, 0.2429, 0.009285), (0.2856, 0.09278, 0.2129), (0.2856, 0.09278, 0.009285), (0.2856, -0.09278, 0.2129), (0.2856, -0.09278, 0.009285), (0.1765, -0.2429, 0.2129), (0.1765, -0.2429, 0.009285)], [], [(0, 1, 3, 2), (2, 3, 5, 4), (4, 5, 7, 6), (6, 7, 9, 8), (8, 9, 11, 10), (10, 11, 13, 12), (12, 13, 15, 14), (14, 15, 17, 16), (16, 17, 19, 18), (18, 19, 1, 0), (0, 2, 4, 6, 8, 10, 12, 14, 16, 18)])
_uv = me_cylinder_003.uv_layers.new(name='UVMap')
_uv.uv.foreach_set('vector', [1.0, 0.5, 1.0, 1.0, 0.9, 1.0, 0.9, 0.5, 0.9, 0.5, 0.9, 1.0, 0.8, 1.0, 0.8, 0.5, 0.8, 0.5, 0.8, 1.0, 0.7, 1.0, 0.7, 0.5, 0.7, 0.5, 0.7, 1.0, 0.6, 1.0, 0.6, 0.5, 0.6, 0.5, 0.6, 1.0, 0.5, 1.0, 0.5, 0.5, 0.5, 0.5, 0.5, 1.0, 0.4, 1.0, 0.4, 0.5, 0.4, 0.5, 0.4, 1.0, 0.3, 1.0, 0.3, 0.5, 0.3, 0.5, 0.3, 1.0, 0.2, 1.0, 0.2, 0.5, 0.2, 0.5, 0.2, 1.0, 0.1, 1.0, 0.1, 0.5, 0.1, 0.5, 0.1, 1.0, -7.451e-08, 1.0, -7.451e-08, 0.5, 0.75, 0.49, 0.8911, 0.4442, 0.9783, 0.3242, 0.9783, 0.1758, 0.8911, 0.05584, 0.75, 0.01, 0.6089, 0.05584, 0.5217, 0.1758, 0.5217, 0.3242, 0.6089, 0.4442])
me_cylinder_003.materials.append(mat_wood)
me_cylinder_003.use_remesh_fix_poles = True
me_cylinder_003.use_remesh_preserve_attributes = False
me_cylinder_003.update()
me_cylinder_004 = bpy.data.meshes.new('Cylinder.004')
me_cylinder_004.from_pydata([(0.0, 0.0, -0.1374), (0.0, 0.0, 0.1374), (0.0, 0.2328, -0.1374), (0.0, 0.2328, 0.1374), (0.1368, 0.1883, -0.1374), (0.1368, 0.1883, 0.1374), (0.2214, 0.07193, -0.1374), (0.2214, 0.07193, 0.1374)], [], [(0, 2, 4), (1, 5, 3), (2, 3, 5, 4), (0, 4, 6), (1, 7, 5), (0, 1, 3, 2), (6, 7, 1, 0)])
_uv = me_cylinder_004.uv_layers.new(name='UVMap')
_uv.uv.foreach_set('vector', [0.75, 0.25, 0.75, 0.49, 0.8911, 0.4442, 0.25, 0.25, 0.3911, 0.4442, 0.25, 0.49, 1.0, 0.5, 1.0, 1.0, 0.9, 1.0, 0.9, 0.5, 0.75, 0.25, 0.8911, 0.4442, 0.9783, 0.3242, 0.25, 0.25, 0.4783, 0.3242, 0.3911, 0.4442, 0.75, 0.25, 0.25, 0.25, 0.25, 0.49, 1.0, 0.5, 0.8, 0.5, 0.8, 1.0, 0.25, 0.25, 0.75, 0.25])
me_cylinder_004.materials.append(mat_wood)
me_cylinder_004.use_remesh_fix_poles = True
me_cylinder_004.use_remesh_preserve_attributes = False
me_cylinder_004.update()
me_cylinder_005 = bpy.data.meshes.new('Cylinder.005')
me_cylinder_005.from_pydata([(0.0, 0.0, -0.1003), (0.0, 0.0, 0.1003), (0.0, 0.1699, -0.1003), (0.0, 0.1699, 0.1003), (0.09986, 0.1374, -0.1003), (0.09986, 0.1374, 0.1003), (0.1616, 0.0525, -0.1003), (0.1616, 0.0525, 0.1003)], [], [(0, 2, 4), (1, 5, 3), (2, 3, 5, 4), (0, 4, 6), (1, 7, 5), (4, 5, 7, 6), (6, 7, 1, 0)])
_uv = me_cylinder_005.uv_layers.new(name='UVMap')
_uv.uv.foreach_set('vector', [0.75, 0.25, 0.75, 0.49, 0.8911, 0.4442, 0.25, 0.25, 0.3911, 0.4442, 0.25, 0.49, 1.0, 0.5, 1.0, 1.0, 0.9, 1.0, 0.9, 0.5, 0.75, 0.25, 0.8911, 0.4442, 0.9783, 0.3242, 0.25, 0.25, 0.4783, 0.3242, 0.3911, 0.4442, 0.9, 0.5, 0.9, 1.0, 0.8, 1.0, 0.8, 0.5, 0.8, 0.5, 0.8, 1.0, 0.25, 0.25, 0.75, 0.25])
me_cylinder_005.materials.append(mat_wood)
me_cylinder_005.use_remesh_fix_poles = True
me_cylinder_005.use_remesh_preserve_attributes = False
me_cylinder_005.update()
me_cylinder_006 = bpy.data.meshes.new('Cylinder.006')
me_cylinder_006.from_pydata([(0.0, 0.0, -0.1535), (0.0, 0.0, 0.1535), (0.0, 0.2328, -0.1535), (0.0, 0.2328, 0.1535), (0.1368, 0.1884, -0.1535), (0.1368, 0.1884, 0.1535), (0.2214, 0.07195, -0.1535), (0.2214, 0.07195, 0.1535)], [], [(0, 2, 4), (1, 5, 3), (0, 4, 6), (1, 7, 5), (4, 5, 7, 6), (0, 1, 3, 2), (6, 7, 1, 0)])
_uv = me_cylinder_006.uv_layers.new(name='UVMap')
_uv.uv.foreach_set('vector', [0.75, 0.25, 0.75, 0.49, 0.8911, 0.4442, 0.25, 0.25, 0.3911, 0.4442, 0.25, 0.49, 0.75, 0.25, 0.8911, 0.4442, 0.9783, 0.3242, 0.25, 0.25, 0.4783, 0.3242, 0.3911, 0.4442, 0.9, 0.5, 0.9, 1.0, 0.8, 1.0, 0.8, 0.5, 0.75, 0.25, 0.25, 0.25, 0.25, 0.49, 1.0, 0.5, 0.8, 0.5, 0.8, 1.0, 0.25, 0.25, 0.75, 0.25])
me_cylinder_006.materials.append(mat_wood)
me_cylinder_006.use_remesh_fix_poles = True
me_cylinder_006.use_remesh_preserve_attributes = False
me_cylinder_006.update()
me_cylinder_007 = bpy.data.meshes.new('Cylinder.007')
me_cylinder_007.from_pydata([(0.0, 0.0, -0.08688), (0.0, 0.0, 0.08688), (0.0, 0.1472, -0.08688), (0.0, 0.1472, 0.08688), (0.08651, 0.1191, -0.08688), (0.08651, 0.1191, 0.08688), (0.14, 0.04548, -0.08688), (0.14, 0.04548, 0.08688)], [], [(1, 5, 3), (2, 3, 5, 4), (1, 7, 5), (4, 5, 7, 6), (0, 1, 3, 2), (6, 7, 1, 0)])
_uv = me_cylinder_007.uv_layers.new(name='UVMap')
_uv.uv.foreach_set('vector', [0.25, 0.25, 0.3911, 0.4442, 0.25, 0.49, 1.0, 0.5, 1.0, 1.0, 0.9, 1.0, 0.9, 0.5, 0.25, 0.25, 0.4783, 0.3242, 0.3911, 0.4442, 0.9, 0.5, 0.9, 1.0, 0.8, 1.0, 0.8, 0.5, 0.75, 0.25, 0.25, 0.25, 0.25, 0.49, 1.0, 0.5, 0.8, 0.5, 0.8, 1.0, 0.25, 0.25, 0.75, 0.25])
me_cylinder_007.materials.append(mat_wood)
me_cylinder_007.use_remesh_fix_poles = True
me_cylinder_007.use_remesh_preserve_attributes = False
me_cylinder_007.update()
me_plane = bpy.data.meshes.new('Plane')
me_plane.from_pydata([(-2.0, -2.0, 0.0), (2.0, -2.0, 0.0), (-2.0, 2.0, 0.0), (2.0, 2.0, 0.0)], [], [(0, 1, 3, 2)])
_uv = me_plane.uv_layers.new(name='UVMap')
_uv.uv.foreach_set('vector', [0.4999, 0.4999, 5.001e-05, 0.5, 4.995e-05, 5.007e-05, 0.4999, 5.001e-05])
me_plane.materials.append(mat_grass)
me_plane.use_remesh_fix_poles = True
me_plane.use_remesh_preserve_attributes = False
me_plane.update()
me_cube = bpy.data.meshes.new('Cube')
me_cube.from_pydata([(-0.06967, -0.01293, -0.01788), (-0.03845, -0.01293, 0.08447), (-0.06967, 0.01293, -0.01788), (-0.03845, 0.01293, 0.08447), (0.06967, -0.01293, -0.01788), (0.03845, -0.01293, 0.08447), (0.06967, 0.01293, -0.01788), (0.03845, 0.01293, 0.08447), (0.03483, 0.01293, -0.0286), (0.0, 0.01293, -0.03201), (-0.03483, 0.01293, -0.0286), (-0.01923, 0.01293, 0.08447), (0.0, 0.01293, 0.08447), (0.01923, 0.01293, 0.08447), (-0.03483, -0.01293, -0.0286), (0.0, -0.01293, -0.03201), (0.03483, -0.01293, -0.0286), (0.01923, -0.01293, 0.08447), (0.0, -0.01293, 0.08447), (-0.01923, -0.01293, 0.08447), (-0.08447, 5.035e-09, -0.051), (-0.03845, 5.035e-09, 0.08447), (0.08447, 5.035e-09, -0.051), (0.03845, 5.035e-09, 0.08447), (0.01923, 5.035e-09, 0.08447), (0.0, 5.035e-09, 0.08447), (-0.01923, 5.035e-09, 0.08447), (-0.04223, 5.035e-09, -0.06679), (0.0, 5.035e-09, -0.07182), (0.04223, 5.035e-09, -0.06679)], [], [(20, 21, 3, 2), (8, 13, 7, 6), (22, 23, 5, 4), (14, 19, 1, 0), (29, 22, 4, 16), (26, 21, 1, 19), (23, 24, 17, 5), (24, 25, 18, 17), (25, 26, 19, 18), (20, 27, 14, 0), (27, 28, 15, 14), (28, 29, 16, 15), (4, 5, 17, 16), (16, 17, 18, 15), (15, 18, 19, 14), (2, 3, 11, 10), (10, 11, 12, 9), (9, 12, 13, 8), (9, 8, 29, 28), (10, 9, 28, 27), (2, 10, 27, 20), (12, 11, 26, 25), (13, 12, 25, 24), (7, 13, 24, 23), (11, 3, 21, 26), (8, 6, 22, 29), (6, 7, 23, 22), (0, 1, 21, 20)])
_uv = me_cube.uv_layers.new(name='UVMap')
_uv.uv.foreach_set('vector', [0.375, 0.125, 0.625, 0.125, 0.625, 0.25, 0.4554, 0.25, 0.4554, 0.4375, 0.625, 0.4375, 0.625, 0.5, 0.4554, 0.5, 0.375, 0.625, 0.625, 0.625, 0.625, 0.75, 0.4554, 0.75, 0.4554, 0.9375, 0.625, 0.9375, 0.625, 1.0, 0.4554, 1.0, 0.3125, 0.625, 0.375, 0.625, 0.4554, 0.75, 0.336, 0.8852, 0.8125, 0.625, 0.875, 0.625, 0.875, 0.75, 0.8125, 0.75, 0.625, 0.625, 0.6875, 0.625, 0.6875, 0.75, 0.625, 0.75, 0.6875, 0.625, 0.75, 0.625, 0.75, 0.75, 0.6875, 0.75, 0.75, 0.625, 0.8125, 0.625, 0.8125, 0.75, 0.75, 0.75, 0.125, 0.625, 0.1875, 0.625, 0.1769, 0.8912, 0.1182, 0.8836, 0.1875, 0.625, 0.25, 0.625, 0.2504, 0.8926, 0.1769, 0.8912, 0.25, 0.625, 0.3125, 0.625, 0.336, 0.8852, 0.2504, 0.8926, 0.4554, 0.75, 0.625, 0.75, 0.625, 0.8125, 0.4554, 0.8125, 0.4554, 0.8125, 0.625, 0.8125, 0.625, 0.875, 0.4554, 0.875, 0.4554, 0.875, 0.625, 0.875, 0.625, 0.9375, 0.4554, 0.9375, 0.4554, 0.25, 0.625, 0.25, 0.625, 0.3125, 0.4554, 0.3125, 0.4554, 0.3125, 0.625, 0.3125, 0.625, 0.375, 0.4554, 0.375, 0.4554, 0.375, 0.625, 0.375, 0.625, 0.4375, 0.4554, 0.4375, 0.2504, 0.3574, 0.336, 0.3648, 0.3125, 0.625, 0.25, 0.625, 0.1769, 0.3588, 0.2504, 0.3574, 0.25, 0.625, 0.1875, 0.625, 0.1182, 0.3664, 0.1769, 0.3588, 0.1875, 0.625, 0.125, 0.625, 0.75, 0.5, 0.8125, 0.5, 0.8125, 0.625, 0.75, 0.625, 0.6875, 0.5, 0.75, 0.5, 0.75, 0.625, 0.6875, 0.625, 0.625, 0.5, 0.6875, 0.5, 0.6875, 0.625, 0.625, 0.625, 0.8125, 0.5, 0.875, 0.5, 0.875, 0.625, 0.8125, 0.625, 0.336, 0.3648, 0.4554, 0.5, 0.375, 0.625, 0.3125, 0.625, 0.4554, 0.5, 0.625, 0.5, 0.625, 0.625, 0.375, 0.625, 0.4554, 0.0, 0.625, 0.0, 0.625, 0.125, 0.375, 0.125])
me_cube.materials.append(mat_metal)
me_cube.use_remesh_fix_poles = True
me_cube.use_remesh_preserve_attributes = False
me_cube.update()
me_cube_001 = bpy.data.meshes.new('Cube.001')
me_cube_001.from_pydata([(-0.0234, -0.01103, -0.01313), (-0.0234, -0.01103, 0.01313), (-0.0234, 0.01103, -0.01313), (-0.0234, 0.01103, 0.01313), (0.2615, -0.01103, -0.003379), (0.2615, -0.01103, 0.02288), (0.2615, 0.01103, -0.003379), (0.2615, 0.01103, 0.02288), (0.1435, 0.01103, -0.01313), (0.1435, 0.01103, 0.01313), (0.1435, -0.01103, -0.01313), (0.1435, -0.01103, 0.01313), (0.1986, 0.01103, 0.02222), (0.1986, -0.01103, -0.004037), (0.1986, 0.01103, -0.004037), (0.1986, -0.01103, 0.02222), (0.3397, 0.01103, 0.01719), (0.3397, 0.01103, -0.009073), (0.3397, -0.01103, -0.009073), (0.3397, -0.01103, 0.01719)], [], [(0, 1, 3, 2), (14, 12, 7, 6), (5, 4, 18, 19), (10, 11, 1, 0), (14, 6, 4, 13), (9, 3, 1, 11), (12, 9, 11, 15), (2, 8, 10, 0), (13, 15, 11, 10), (2, 3, 9, 8), (4, 5, 15, 13), (7, 12, 15, 5), (8, 14, 13, 10), (8, 9, 12, 14), (17, 16, 19, 18), (4, 6, 17, 18), (7, 5, 19, 16), (6, 7, 16, 17)])
_uv = me_cube_001.uv_layers.new(name='UVMap')
_uv.uv.foreach_set('vector', [0.375, 0.0, 0.625, 0.0, 0.625, 0.25, 0.375, 0.25, 0.375, 0.4448, 0.625, 0.4448, 0.625, 0.5, 0.375, 0.5, 0.625, 0.75, 0.375, 0.75, 0.375, 0.75, 0.625, 0.75, 0.375, 0.8535, 0.625, 0.8535, 0.625, 1.0, 0.375, 1.0, 0.3198, 0.5, 0.375, 0.5, 0.375, 0.75, 0.3198, 0.75, 0.7285, 0.5, 0.875, 0.5, 0.875, 0.75, 0.7285, 0.75, 0.6802, 0.5, 0.7285, 0.5, 0.7285, 0.75, 0.6802, 0.75, 0.125, 0.5, 0.2715, 0.5, 0.2715, 0.75, 0.125, 0.75, 0.375, 0.8052, 0.625, 0.8052, 0.625, 0.8535, 0.375, 0.8535, 0.375, 0.25, 0.625, 0.25, 0.625, 0.3965, 0.375, 0.3965, 0.375, 0.75, 0.625, 0.75, 0.625, 0.8052, 0.375, 0.8052, 0.625, 0.5, 0.6802, 0.5, 0.6802, 0.75, 0.625, 0.75, 0.2715, 0.5, 0.3198, 0.5, 0.3198, 0.75, 0.2715, 0.75, 0.375, 0.3965, 0.625, 0.3965, 0.625, 0.4448, 0.375, 0.4448, 0.375, 0.5, 0.625, 0.5, 0.625, 0.75, 0.375, 0.75, 0.375, 0.75, 0.375, 0.5, 0.375, 0.5, 0.375, 0.75, 0.625, 0.5, 0.625, 0.75, 0.625, 0.75, 0.625, 0.5, 0.375, 0.5, 0.625, 0.5, 0.625, 0.5, 0.375, 0.5])
me_cube_001.materials.append(mat_wood)
me_cube_001.use_remesh_fix_poles = True
me_cube_001.use_remesh_preserve_attributes = False
me_cube_001.update()
me_cube_026 = bpy.data.meshes.new('Cube.026')
me_cube_026.from_pydata([(0.07805, 0.07805, 0.232), (0.1026, 0.1026, -0.1026), (0.07805, -0.07805, 0.232), (0.1026, -0.1026, -0.1026), (-0.07805, 0.07805, 0.232), (-0.1026, 0.1026, -0.1026), (-0.07805, -0.07805, 0.232), (-0.1026, -0.1026, -0.1026)], [], [(0, 1, 3, 2), (2, 3, 7, 6), (6, 7, 5, 4), (4, 5, 1, 0), (2, 6, 4, 0)])
_uv = me_cube_026.uv_layers.new(name='UVMap')
_uv.uv.foreach_set('vector', [0.375, 0.0, 0.625, 0.0, 0.625, 0.25, 0.375, 0.25, 0.375, 0.25, 0.625, 0.25, 0.625, 0.5, 0.375, 0.5, 0.375, 0.5, 0.625, 0.5, 0.625, 0.75, 0.375, 0.75, 0.375, 0.75, 0.625, 0.75, 0.625, 1.0, 0.375, 1.0, 0.125, 0.5, 0.375, 0.5, 0.375, 0.75, 0.125, 0.75])
me_cube_026.materials.append(mat_rock)
me_cube_026.use_remesh_fix_poles = True
me_cube_026.use_remesh_preserve_attributes = False
me_cube_026.update()
me_cube_027 = bpy.data.meshes.new('Cube.027')
me_cube_027.from_pydata([(-0.03648, -0.04809, -0.04325), (-0.03648, -0.04809, 0.9427), (-0.03648, 0.04809, -0.04325), (-0.03648, 0.04809, 0.9427), (0.03648, -0.04809, -0.04325), (0.03648, -0.04809, 0.9427), (0.03648, 0.04809, -0.04325), (0.03648, 0.04809, 0.9427), (0.08634, 0.01442, 0.8946), (0.08634, 0.01442, 0.8373), (0.08634, -0.01442, 0.8946), (0.08634, -0.01442, 0.8373), (-0.2368, 0.01442, 0.8946), (-0.2368, 0.01442, 0.8373), (-0.2368, -0.01442, 0.8946), (-0.2368, -0.01442, 0.8373), (-0.1746, 0.01442, 0.8365), (-0.1746, 0.01442, 0.7793), (-0.1746, -0.01442, 0.8377), (-0.1746, -0.01442, 0.7805), (-0.1935, 0.01442, 0.8365), (-0.1935, 0.01442, 0.7793), (-0.1935, -0.01442, 0.8377), (-0.1935, -0.01442, 0.7805)], [], [(0, 1, 3, 2), (2, 3, 7, 6), (6, 7, 5, 4), (4, 5, 1, 0), (7, 3, 1, 5), (8, 10, 11, 9), (10, 14, 15, 11), (14, 12, 13, 15), (12, 8, 9, 13), (10, 8, 12, 14), (15, 13, 9, 11), (16, 18, 19, 17), (18, 22, 23, 19), (22, 20, 21, 23), (20, 16, 17, 21), (18, 16, 20, 22), (23, 21, 17, 19)])
_uv = me_cube_027.uv_layers.new(name='UVMap')
_uv.uv.foreach_set('vector', [0.375, 0.0, 0.625, 0.0, 0.625, 0.25, 0.375, 0.25, 0.375, 0.25, 0.625, 0.25, 0.625, 0.5, 0.375, 0.5, 0.375, 0.5, 0.625, 0.5, 0.625, 0.75, 0.375, 0.75, 0.375, 0.75, 0.625, 0.75, 0.625, 1.0, 0.375, 1.0, 0.625, 0.5, 0.875, 0.5, 0.875, 0.75, 0.625, 0.75, 0.375, 0.0, 0.375, 0.25, 0.625, 0.25, 0.625, 0.0, 0.375, 0.25, 0.375, 0.5, 0.625, 0.5, 0.625, 0.25, 0.375, 0.5, 0.375, 0.75, 0.625, 0.75, 0.625, 0.5, 0.375, 0.75, 0.375, 1.0, 0.625, 1.0, 0.625, 0.75, 0.125, 0.5, 0.125, 0.75, 0.375, 0.75, 0.375, 0.5, 0.625, 0.5, 0.625, 0.75, 0.875, 0.75, 0.875, 0.5, 0.375, 0.0, 0.375, 0.25, 0.625, 0.25, 0.625, 0.0, 0.375, 0.25, 0.375, 0.5, 0.625, 0.5, 0.625, 0.25, 0.375, 0.5, 0.375, 0.75, 0.625, 0.75, 0.625, 0.5, 0.375, 0.75, 0.375, 1.0, 0.625, 1.0, 0.625, 0.75, 0.125, 0.5, 0.125, 0.75, 0.375, 0.75, 0.375, 0.5, 0.625, 0.5, 0.625, 0.75, 0.875, 0.75, 0.875, 0.5])
me_cube_027.materials.append(mat_wood)
me_cube_027.use_remesh_fix_poles = True
me_cube_027.use_remesh_preserve_attributes = False
me_cube_027.update()
me_cube_031 = bpy.data.meshes.new('Cube.031')
me_cube_031.from_pydata([(-0.1402, -0.06275, 0.6367), (-0.1348, -0.06275, 0.7825), (-0.1402, 0.06275, 0.6367), (-0.1348, 0.06275, 0.7825), (-0.2322, -0.06275, 0.6367), (-0.2376, -0.06275, 0.7825), (-0.2322, 0.06275, 0.6367), (-0.2376, 0.06275, 0.7825), (-0.1228, -0.06275, 0.7496), (-0.1228, 0.06275, 0.7496), (-0.2497, 0.06275, 0.7496), (-0.2497, -0.06275, 0.7496), (-0.157, 0.04592, 0.6367), (-0.2154, 0.04592, 0.6367), (-0.2154, -0.04592, 0.6367), (-0.157, -0.04592, 0.6367), (-0.2178, -0.06275, 0.6535), (-0.23, -0.06275, 0.7327), (-0.1424, -0.06275, 0.7327), (-0.1546, -0.06275, 0.6535), (-0.2348, 0.04592, 0.6533), (-0.2471, 0.04592, 0.7329), (-0.2471, -0.04592, 0.7329), (-0.2348, -0.04592, 0.6533), (-0.1546, 0.06275, 0.6535), (-0.1424, 0.06275, 0.7327), (-0.23, 0.06275, 0.7327), (-0.2178, 0.06275, 0.6535), (-0.1376, -0.04592, 0.6533), (-0.1253, -0.04592, 0.7329), (-0.1253, 0.04592, 0.7329), (-0.1376, 0.04592, 0.6533), (-0.2154, 0.04592, 0.6427), (-0.157, 0.04592, 0.6427), (-0.157, -0.04592, 0.6427), (-0.2154, -0.04592, 0.6427), (-0.23, -0.05675, 0.7327), (-0.2178, -0.05675, 0.6535), (-0.1546, -0.05675, 0.6535), (-0.1424, -0.05675, 0.7327), (-0.2412, 0.04592, 0.7338), (-0.2289, 0.04592, 0.6542), (-0.2289, -0.04592, 0.6542), (-0.2412, -0.04592, 0.7338), (-0.1424, 0.05675, 0.7327), (-0.1546, 0.05675, 0.6535), (-0.2178, 0.05675, 0.6535), (-0.23, 0.05675, 0.7327), (-0.1435, -0.04592, 0.6542), (-0.1313, -0.04592, 0.7338), (-0.1435, 0.04592, 0.6542), (-0.1313, 0.04592, 0.7338)], [], [(8, 9, 3, 1), (9, 10, 7, 3), (10, 11, 5, 7), (11, 8, 1, 5), (25, 44, 47, 26), (7, 5, 1, 3), (18, 39, 38, 19), (31, 50, 48, 28), (21, 40, 43, 22), (14, 35, 34, 15), (2, 12, 13, 6), (6, 13, 14, 4), (4, 14, 15, 0), (0, 15, 12, 2), (4, 16, 17, 11), (11, 17, 18, 8), (8, 18, 19, 0), (0, 19, 16, 4), (6, 20, 21, 10), (10, 21, 22, 11), (11, 22, 23, 4), (4, 23, 20, 6), (2, 24, 25, 9), (9, 25, 26, 10), (10, 26, 27, 6), (6, 27, 24, 2), (0, 28, 29, 8), (8, 29, 30, 9), (9, 30, 31, 2), (2, 31, 28, 0), (22, 43, 42, 23), (29, 49, 51, 30), (26, 47, 46, 27), (30, 51, 50, 31), (12, 33, 32, 13), (16, 37, 36, 17), (15, 34, 33, 12), (20, 41, 40, 21), (19, 38, 37, 16), (24, 45, 44, 25), (13, 32, 35, 14), (23, 42, 41, 20), (28, 48, 49, 29), (17, 36, 39, 18), (27, 46, 45, 24)])
_uv = me_cube_031.uv_layers.new(name='UVMap')
_uv.uv.foreach_set('vector', [0.5685, 0.0, 0.5685, 0.25, 0.625, 0.25, 0.625, 0.0, 0.5685, 0.25, 0.5685, 0.5, 0.625, 0.5, 0.625, 0.25, 0.5685, 0.5, 0.5685, 0.75, 0.625, 0.75, 0.625, 0.5, 0.5685, 0.75, 0.5685, 1.0, 0.625, 1.0, 0.625, 0.75, 0.5397, 0.2857, 0.5397, 0.2857, 0.5397, 0.4643, 0.5397, 0.4643, 0.625, 0.5, 0.625, 0.75, 0.875, 0.75, 0.875, 0.5, 0.5397, 0.9643, 0.5397, 0.9643, 0.4039, 0.9575, 0.4039, 0.9575, 0.4035, 0.2165, 0.4035, 0.2165, 0.4035, 0.03352, 0.4035, 0.03352, 0.54, 0.5335, 0.54, 0.5335, 0.54, 0.7165, 0.54, 0.7165, 0.3293, 0.7165, 0.3293, 0.7165, 0.1707, 0.7165, 0.1707, 0.7165, 0.125, 0.5, 0.1707, 0.5335, 0.3293, 0.5335, 0.375, 0.5, 0.375, 0.5, 0.3293, 0.5335, 0.3293, 0.7165, 0.375, 0.75, 0.375, 0.75, 0.3293, 0.7165, 0.1707, 0.7165, 0.125, 0.75, 0.125, 0.75, 0.1707, 0.7165, 0.1707, 0.5335, 0.125, 0.5, 0.375, 0.75, 0.4039, 0.7925, 0.5397, 0.7857, 0.5685, 0.75, 0.5685, 0.75, 0.5397, 0.7857, 0.5397, 0.9643, 0.5685, 1.0, 0.5685, 1.0, 0.5397, 0.9643, 0.4039, 0.9575, 0.375, 1.0, 0.375, 1.0, 0.4039, 0.9575, 0.4039, 0.7925, 0.375, 0.75, 0.375, 0.5, 0.4035, 0.5335, 0.54, 0.5335, 0.5685, 0.5, 0.5685, 0.5, 0.54, 0.5335, 0.54, 0.7165, 0.5685, 0.75, 0.5685, 0.75, 0.54, 0.7165, 0.4035, 0.7165, 0.375, 0.75, 0.375, 0.75, 0.4035, 0.7165, 0.4035, 0.5335, 0.375, 0.5, 0.375, 0.25, 0.4039, 0.2925, 0.5397, 0.2857, 0.5685, 0.25, 0.5685, 0.25, 0.5397, 0.2857, 0.5397, 0.4643, 0.5685, 0.5, 0.5685, 0.5, 0.5397, 0.4643, 0.4039, 0.4575, 0.375, 0.5, 0.375, 0.5, 0.4039, 0.4575, 0.4039, 0.2925, 0.375, 0.25, 0.375, 0.0, 0.4035, 0.03352, 0.54, 0.03352, 0.5685, 0.0, 0.5685, 0.0, 0.54, 0.03352, 0.54, 0.2165, 0.5685, 0.25, 0.5685, 0.25, 0.54, 0.2165, 0.4035, 0.2165, 0.375, 0.25, 0.375, 0.25, 0.4035, 0.2165, 0.4035, 0.03352, 0.375, 0.0, 0.54, 0.7165, 0.54, 0.7165, 0.4035, 0.7165, 0.4035, 0.7165, 0.54, 0.03352, 0.54, 0.03352, 0.54, 0.2165, 0.54, 0.2165, 0.5397, 0.4643, 0.5397, 0.4643, 0.4039, 0.4575, 0.4039, 0.4575, 0.54, 0.2165, 0.54, 0.2165, 0.4035, 0.2165, 0.4035, 0.2165, 0.1707, 0.5335, 0.1707, 0.5335, 0.3293, 0.5335, 0.3293, 0.5335, 0.4039, 0.7925, 0.4039, 0.7925, 0.5397, 0.7857, 0.5397, 0.7857, 0.1707, 0.7165, 0.1707, 0.7165, 0.1707, 0.5335, 0.1707, 0.5335, 0.4035, 0.5335, 0.4035, 0.5335, 0.54, 0.5335, 0.54, 0.5335, 0.4039, 0.9575, 0.4039, 0.9575, 0.4039, 0.7925, 0.4039, 0.7925, 0.4039, 0.2925, 0.4039, 0.2925, 0.5397, 0.2857, 0.5397, 0.2857, 0.3293, 0.5335, 0.3293, 0.5335, 0.3293, 0.7165, 0.3293, 0.7165, 0.4035, 0.7165, 0.4035, 0.7165, 0.4035, 0.5335, 0.4035, 0.5335, 0.4035, 0.03352, 0.4035, 0.03352, 0.54, 0.03352, 0.54, 0.03352, 0.5397, 0.7857, 0.5397, 0.7857, 0.5397, 0.9643, 0.5397, 0.9643, 0.4039, 0.4575, 0.4039, 0.4575, 0.4039, 0.2925, 0.4039, 0.2925])
me_cube_031.materials.append(mat_metal)
me_cube_031.use_remesh_fix_poles = True
me_cube_031.use_remesh_preserve_attributes = False
me_cube_031.update()
me_cube_032 = bpy.data.meshes.new('Cube.032')
me_cube_032.from_pydata([(-0.2154, 0.04592, 0.6427), (-0.157, 0.04592, 0.6427), (-0.157, -0.04592, 0.6427), (-0.2154, -0.04592, 0.6427), (-0.23, -0.05675, 0.7327), (-0.2178, -0.05675, 0.6535), (-0.1546, -0.05675, 0.6535), (-0.1424, -0.05675, 0.7327), (-0.2412, 0.04592, 0.7338), (-0.2289, 0.04592, 0.6542), (-0.2289, -0.04592, 0.6542), (-0.2412, -0.04592, 0.7338), (-0.1424, 0.05675, 0.7327), (-0.1546, 0.05675, 0.6535), (-0.2178, 0.05675, 0.6535), (-0.23, 0.05675, 0.7327), (-0.1435, -0.04592, 0.6542), (-0.1313, -0.04592, 0.7338), (-0.1435, 0.04592, 0.6542), (-0.1313, 0.04592, 0.7338)], [], [(1, 2, 3, 0), (5, 6, 7, 4), (9, 10, 11, 8), (13, 14, 15, 12), (16, 18, 19, 17)])
_uv = me_cube_032.uv_layers.new(name='UVMap')
_uv.uv.foreach_set('vector', [0.1707, 0.5335, 0.1707, 0.7165, 0.3293, 0.7165, 0.3293, 0.5335, 0.4039, 0.7925, 0.4039, 0.9575, 0.5397, 0.9643, 0.5397, 0.7857, 0.4035, 0.5335, 0.4035, 0.7165, 0.54, 0.7165, 0.54, 0.5335, 0.4039, 0.2925, 0.4039, 0.4575, 0.5397, 0.4643, 0.5397, 0.2857, 0.4035, 0.03352, 0.4035, 0.2165, 0.54, 0.2165, 0.54, 0.03352])
me_cube_032.materials.append(mat_lamplight)
me_cube_032.use_remesh_fix_poles = True
me_cube_032.use_remesh_preserve_attributes = False
me_cube_032.update()
me_cube_002 = bpy.data.meshes.new('Cube.002')
me_cube_002.from_pydata([(0.07805, 0.07805, 0.232), (0.1026, 0.1026, -0.1026), (0.07805, -0.07805, 0.232), (0.1026, -0.1026, -0.1026), (-0.07805, 0.07805, 0.232), (-0.1026, 0.1026, -0.1026), (-0.07805, -0.07805, 0.232), (-0.1026, -0.1026, -0.1026)], [], [(0, 1, 3, 2), (2, 3, 7, 6), (6, 7, 5, 4), (4, 5, 1, 0), (2, 6, 4, 0)])
_uv = me_cube_002.uv_layers.new(name='UVMap')
_uv.uv.foreach_set('vector', [0.375, 0.0, 0.625, 0.0, 0.625, 0.25, 0.375, 0.25, 0.375, 0.25, 0.625, 0.25, 0.625, 0.5, 0.375, 0.5, 0.375, 0.5, 0.625, 0.5, 0.625, 0.75, 0.375, 0.75, 0.375, 0.75, 0.625, 0.75, 0.625, 1.0, 0.375, 1.0, 0.125, 0.5, 0.375, 0.5, 0.375, 0.75, 0.125, 0.75])
me_cube_002.materials.append(mat_rock)
me_cube_002.use_remesh_fix_poles = True
me_cube_002.use_remesh_preserve_attributes = False
me_cube_002.update()
me_cube_003 = bpy.data.meshes.new('Cube.003')
me_cube_003.from_pydata([(-0.03648, -0.04809, -0.04325), (-0.03648, -0.04809, 0.9427), (-0.03648, 0.04809, -0.04325), (-0.03648, 0.04809, 0.9427), (0.03648, -0.04809, -0.04325), (0.03648, -0.04809, 0.9427), (0.03648, 0.04809, -0.04325), (0.03648, 0.04809, 0.9427), (0.08634, 0.01442, 0.8946), (0.08634, 0.01442, 0.8373), (0.08634, -0.01442, 0.8946), (0.08634, -0.01442, 0.8373), (-0.2368, 0.01442, 0.8946), (-0.2368, 0.01442, 0.8373), (-0.2368, -0.01442, 0.8946), (-0.2368, -0.01442, 0.8373), (-0.1746, 0.01442, 0.8365), (-0.1746, 0.01442, 0.7793), (-0.1746, -0.01442, 0.8377), (-0.1746, -0.01442, 0.7805), (-0.1935, 0.01442, 0.8365), (-0.1935, 0.01442, 0.7793), (-0.1935, -0.01442, 0.8377), (-0.1935, -0.01442, 0.7805)], [], [(0, 1, 3, 2), (2, 3, 7, 6), (6, 7, 5, 4), (4, 5, 1, 0), (7, 3, 1, 5), (8, 10, 11, 9), (10, 14, 15, 11), (14, 12, 13, 15), (12, 8, 9, 13), (10, 8, 12, 14), (15, 13, 9, 11), (16, 18, 19, 17), (18, 22, 23, 19), (22, 20, 21, 23), (20, 16, 17, 21), (18, 16, 20, 22), (23, 21, 17, 19)])
_uv = me_cube_003.uv_layers.new(name='UVMap')
_uv.uv.foreach_set('vector', [0.375, 0.0, 0.625, 0.0, 0.625, 0.25, 0.375, 0.25, 0.375, 0.25, 0.625, 0.25, 0.625, 0.5, 0.375, 0.5, 0.375, 0.5, 0.625, 0.5, 0.625, 0.75, 0.375, 0.75, 0.375, 0.75, 0.625, 0.75, 0.625, 1.0, 0.375, 1.0, 0.625, 0.5, 0.875, 0.5, 0.875, 0.75, 0.625, 0.75, 0.375, 0.0, 0.375, 0.25, 0.625, 0.25, 0.625, 0.0, 0.375, 0.25, 0.375, 0.5, 0.625, 0.5, 0.625, 0.25, 0.375, 0.5, 0.375, 0.75, 0.625, 0.75, 0.625, 0.5, 0.375, 0.75, 0.375, 1.0, 0.625, 1.0, 0.625, 0.75, 0.125, 0.5, 0.125, 0.75, 0.375, 0.75, 0.375, 0.5, 0.625, 0.5, 0.625, 0.75, 0.875, 0.75, 0.875, 0.5, 0.375, 0.0, 0.375, 0.25, 0.625, 0.25, 0.625, 0.0, 0.375, 0.25, 0.375, 0.5, 0.625, 0.5, 0.625, 0.25, 0.375, 0.5, 0.375, 0.75, 0.625, 0.75, 0.625, 0.5, 0.375, 0.75, 0.375, 1.0, 0.625, 1.0, 0.625, 0.75, 0.125, 0.5, 0.125, 0.75, 0.375, 0.75, 0.375, 0.5, 0.625, 0.5, 0.625, 0.75, 0.875, 0.75, 0.875, 0.5])
me_cube_003.materials.append(mat_wood)
me_cube_003.use_remesh_fix_poles = True
me_cube_003.use_remesh_preserve_attributes = False
me_cube_003.update()
me_cube_004 = bpy.data.meshes.new('Cube.004')
me_cube_004.from_pydata([(-0.1402, -0.06275, 0.6367), (-0.1348, -0.06275, 0.7825), (-0.1402, 0.06275, 0.6367), (-0.1348, 0.06275, 0.7825), (-0.2322, -0.06275, 0.6367), (-0.2376, -0.06275, 0.7825), (-0.2322, 0.06275, 0.6367), (-0.2376, 0.06275, 0.7825), (-0.1228, -0.06275, 0.7496), (-0.1228, 0.06275, 0.7496), (-0.2497, 0.06275, 0.7496), (-0.2497, -0.06275, 0.7496), (-0.157, 0.04592, 0.6367), (-0.2154, 0.04592, 0.6367), (-0.2154, -0.04592, 0.6367), (-0.157, -0.04592, 0.6367), (-0.2178, -0.06275, 0.6535), (-0.23, -0.06275, 0.7327), (-0.1424, -0.06275, 0.7327), (-0.1546, -0.06275, 0.6535), (-0.2348, 0.04592, 0.6533), (-0.2471, 0.04592, 0.7329), (-0.2471, -0.04592, 0.7329), (-0.2348, -0.04592, 0.6533), (-0.1546, 0.06275, 0.6535), (-0.1424, 0.06275, 0.7327), (-0.23, 0.06275, 0.7327), (-0.2178, 0.06275, 0.6535), (-0.1376, -0.04592, 0.6533), (-0.1253, -0.04592, 0.7329), (-0.1253, 0.04592, 0.7329), (-0.1376, 0.04592, 0.6533), (-0.2154, 0.04592, 0.6427), (-0.157, 0.04592, 0.6427), (-0.157, -0.04592, 0.6427), (-0.2154, -0.04592, 0.6427), (-0.23, -0.05675, 0.7327), (-0.2178, -0.05675, 0.6535), (-0.1546, -0.05675, 0.6535), (-0.1424, -0.05675, 0.7327), (-0.2412, 0.04592, 0.7338), (-0.2289, 0.04592, 0.6542), (-0.2289, -0.04592, 0.6542), (-0.2412, -0.04592, 0.7338), (-0.1424, 0.05675, 0.7327), (-0.1546, 0.05675, 0.6535), (-0.2178, 0.05675, 0.6535), (-0.23, 0.05675, 0.7327), (-0.1435, -0.04592, 0.6542), (-0.1313, -0.04592, 0.7338), (-0.1435, 0.04592, 0.6542), (-0.1313, 0.04592, 0.7338)], [], [(8, 9, 3, 1), (9, 10, 7, 3), (10, 11, 5, 7), (11, 8, 1, 5), (25, 44, 47, 26), (7, 5, 1, 3), (18, 39, 38, 19), (31, 50, 48, 28), (21, 40, 43, 22), (14, 35, 34, 15), (2, 12, 13, 6), (6, 13, 14, 4), (4, 14, 15, 0), (0, 15, 12, 2), (4, 16, 17, 11), (11, 17, 18, 8), (8, 18, 19, 0), (0, 19, 16, 4), (6, 20, 21, 10), (10, 21, 22, 11), (11, 22, 23, 4), (4, 23, 20, 6), (2, 24, 25, 9), (9, 25, 26, 10), (10, 26, 27, 6), (6, 27, 24, 2), (0, 28, 29, 8), (8, 29, 30, 9), (9, 30, 31, 2), (2, 31, 28, 0), (22, 43, 42, 23), (29, 49, 51, 30), (26, 47, 46, 27), (30, 51, 50, 31), (12, 33, 32, 13), (16, 37, 36, 17), (15, 34, 33, 12), (20, 41, 40, 21), (19, 38, 37, 16), (24, 45, 44, 25), (13, 32, 35, 14), (23, 42, 41, 20), (28, 48, 49, 29), (17, 36, 39, 18), (27, 46, 45, 24)])
_uv = me_cube_004.uv_layers.new(name='UVMap')
_uv.uv.foreach_set('vector', [0.5685, 0.0, 0.5685, 0.25, 0.625, 0.25, 0.625, 0.0, 0.5685, 0.25, 0.5685, 0.5, 0.625, 0.5, 0.625, 0.25, 0.5685, 0.5, 0.5685, 0.75, 0.625, 0.75, 0.625, 0.5, 0.5685, 0.75, 0.5685, 1.0, 0.625, 1.0, 0.625, 0.75, 0.5397, 0.2857, 0.5397, 0.2857, 0.5397, 0.4643, 0.5397, 0.4643, 0.625, 0.5, 0.625, 0.75, 0.875, 0.75, 0.875, 0.5, 0.5397, 0.9643, 0.5397, 0.9643, 0.4039, 0.9575, 0.4039, 0.9575, 0.4035, 0.2165, 0.4035, 0.2165, 0.4035, 0.03352, 0.4035, 0.03352, 0.54, 0.5335, 0.54, 0.5335, 0.54, 0.7165, 0.54, 0.7165, 0.3293, 0.7165, 0.3293, 0.7165, 0.1707, 0.7165, 0.1707, 0.7165, 0.125, 0.5, 0.1707, 0.5335, 0.3293, 0.5335, 0.375, 0.5, 0.375, 0.5, 0.3293, 0.5335, 0.3293, 0.7165, 0.375, 0.75, 0.375, 0.75, 0.3293, 0.7165, 0.1707, 0.7165, 0.125, 0.75, 0.125, 0.75, 0.1707, 0.7165, 0.1707, 0.5335, 0.125, 0.5, 0.375, 0.75, 0.4039, 0.7925, 0.5397, 0.7857, 0.5685, 0.75, 0.5685, 0.75, 0.5397, 0.7857, 0.5397, 0.9643, 0.5685, 1.0, 0.5685, 1.0, 0.5397, 0.9643, 0.4039, 0.9575, 0.375, 1.0, 0.375, 1.0, 0.4039, 0.9575, 0.4039, 0.7925, 0.375, 0.75, 0.375, 0.5, 0.4035, 0.5335, 0.54, 0.5335, 0.5685, 0.5, 0.5685, 0.5, 0.54, 0.5335, 0.54, 0.7165, 0.5685, 0.75, 0.5685, 0.75, 0.54, 0.7165, 0.4035, 0.7165, 0.375, 0.75, 0.375, 0.75, 0.4035, 0.7165, 0.4035, 0.5335, 0.375, 0.5, 0.375, 0.25, 0.4039, 0.2925, 0.5397, 0.2857, 0.5685, 0.25, 0.5685, 0.25, 0.5397, 0.2857, 0.5397, 0.4643, 0.5685, 0.5, 0.5685, 0.5, 0.5397, 0.4643, 0.4039, 0.4575, 0.375, 0.5, 0.375, 0.5, 0.4039, 0.4575, 0.4039, 0.2925, 0.375, 0.25, 0.375, 0.0, 0.4035, 0.03352, 0.54, 0.03352, 0.5685, 0.0, 0.5685, 0.0, 0.54, 0.03352, 0.54, 0.2165, 0.5685, 0.25, 0.5685, 0.25, 0.54, 0.2165, 0.4035, 0.2165, 0.375, 0.25, 0.375, 0.25, 0.4035, 0.2165, 0.4035, 0.03352, 0.375, 0.0, 0.54, 0.7165, 0.54, 0.7165, 0.4035, 0.7165, 0.4035, 0.7165, 0.54, 0.03352, 0.54, 0.03352, 0.54, 0.2165, 0.54, 0.2165, 0.5397, 0.4643, 0.5397, 0.4643, 0.4039, 0.4575, 0.4039, 0.4575, 0.54, 0.2165, 0.54, 0.2165, 0.4035, 0.2165, 0.4035, 0.2165, 0.1707, 0.5335, 0.1707, 0.5335, 0.3293, 0.5335, 0.3293, 0.5335, 0.4039, 0.7925, 0.4039, 0.7925, 0.5397, 0.7857, 0.5397, 0.7857, 0.1707, 0.7165, 0.1707, 0.7165, 0.1707, 0.5335, 0.1707, 0.5335, 0.4035, 0.5335, 0.4035, 0.5335, 0.54, 0.5335, 0.54, 0.5335, 0.4039, 0.9575, 0.4039, 0.9575, 0.4039, 0.7925, 0.4039, 0.7925, 0.4039, 0.2925, 0.4039, 0.2925, 0.5397, 0.2857, 0.5397, 0.2857, 0.3293, 0.5335, 0.3293, 0.5335, 0.3293, 0.7165, 0.3293, 0.7165, 0.4035, 0.7165, 0.4035, 0.7165, 0.4035, 0.5335, 0.4035, 0.5335, 0.4035, 0.03352, 0.4035, 0.03352, 0.54, 0.03352, 0.54, 0.03352, 0.5397, 0.7857, 0.5397, 0.7857, 0.5397, 0.9643, 0.5397, 0.9643, 0.4039, 0.4575, 0.4039, 0.4575, 0.4039, 0.2925, 0.4039, 0.2925])
me_cube_004.materials.append(mat_metal)
me_cube_004.use_remesh_fix_poles = True
me_cube_004.use_remesh_preserve_attributes = False
me_cube_004.update()
me_cube_005 = bpy.data.meshes.new('Cube.005')
me_cube_005.from_pydata([(-0.2154, 0.04592, 0.6427), (-0.157, 0.04592, 0.6427), (-0.157, -0.04592, 0.6427), (-0.2154, -0.04592, 0.6427), (-0.23, -0.05675, 0.7327), (-0.2178, -0.05675, 0.6535), (-0.1546, -0.05675, 0.6535), (-0.1424, -0.05675, 0.7327), (-0.2412, 0.04592, 0.7338), (-0.2289, 0.04592, 0.6542), (-0.2289, -0.04592, 0.6542), (-0.2412, -0.04592, 0.7338), (-0.1424, 0.05675, 0.7327), (-0.1546, 0.05675, 0.6535), (-0.2178, 0.05675, 0.6535), (-0.23, 0.05675, 0.7327), (-0.1435, -0.04592, 0.6542), (-0.1313, -0.04592, 0.7338), (-0.1435, 0.04592, 0.6542), (-0.1313, 0.04592, 0.7338)], [], [(1, 2, 3, 0), (5, 6, 7, 4), (9, 10, 11, 8), (13, 14, 15, 12), (16, 18, 19, 17)])
_uv = me_cube_005.uv_layers.new(name='UVMap')
_uv.uv.foreach_set('vector', [0.1707, 0.5335, 0.1707, 0.7165, 0.3293, 0.7165, 0.3293, 0.5335, 0.4039, 0.7925, 0.4039, 0.9575, 0.5397, 0.9643, 0.5397, 0.7857, 0.4035, 0.5335, 0.4035, 0.7165, 0.54, 0.7165, 0.54, 0.5335, 0.4039, 0.2925, 0.4039, 0.4575, 0.5397, 0.4643, 0.5397, 0.2857, 0.4035, 0.03352, 0.4035, 0.2165, 0.54, 0.2165, 0.54, 0.03352])
me_cube_005.materials.append(mat_lamplight)
me_cube_005.use_remesh_fix_poles = True
me_cube_005.use_remesh_preserve_attributes = False
me_cube_005.update()
me_cube_012 = bpy.data.meshes.new('Cube.012')
me_cube_012.from_pydata([(2.701, -0.2615, 0.5091), (2.701, 0.2615, 0.5091), (3.215, 0.2615, 0.5091), (3.016, 0.2615, 0.865), (2.701, -0.2615, 0.9765), (2.701, 0.2615, 0.7859), (2.839, 0.2615, 0.8616), (2.701, -0.04114, 1.106), (2.924, -0.2615, 0.5091), (3.225, 0.0423, 0.5091), (3.026, -0.2615, 0.9648), (2.877, 0.08311, 1.172), (3.127, -0.1809, 1.008), (3.225, -0.02495, 0.7604)], [], [(8, 10, 4, 0), (1, 5, 6, 3, 2), (0, 4, 7, 5, 1), (9, 13, 12, 10, 8), (7, 4, 10, 12, 11), (6, 5, 7, 11), (6, 11, 12, 3), (3, 12, 13, 2), (13, 9, 2)])
_uv = me_cube_012.uv_layers.new(name='UVMap')
_uv.uv.foreach_set('vector', [0.375, 0.8934, 0.4748, 0.845, 0.4803, 1.0, 0.375, 1.0, 0.375, 0.25, 0.5073, 0.25, 0.5435, 0.3158, 0.5451, 0.4005, 0.375, 0.4955, 0.375, 0.0, 0.4803, 0.0, 0.5422, 0.1053, 0.5073, 0.25, 0.375, 0.25, 0.375, 0.6048, 0.4404, 0.6369, 0.4956, 0.5711, 0.4748, 0.4651, 0.375, 0.8934, 0.5422, 0.1053, 0.4803, 0.0, 0.4748, 0.4651, 0.4956, 0.5711, 0.574, 0.3099, 0.5435, 0.3158, 0.5073, 0.25, 0.5422, 0.1053, 0.574, 0.3099, 0.5435, 0.3158, 0.574, 0.3099, 0.4956, 0.5711, 0.5451, 0.4005, 0.5451, 0.4005, 0.4956, 0.5711, 0.4404, 0.6369, 0.375, 0.4955, 0.4404, 0.6369, 0.375, 0.6048, 0.375, 0.4955])
me_cube_012.materials.append(mat_rock)
me_cube_012.use_remesh_fix_poles = True
me_cube_012.use_remesh_preserve_attributes = False
me_cube_012.update()
me_cube_013 = bpy.data.meshes.new('Cube.013')
me_cube_013.from_pydata([(2.701, -0.2615, 0.5091), (2.701, 0.2615, 0.5091), (2.701, -0.2615, 1.056), (2.701, 0.2615, 0.7859), (2.839, 0.2615, 0.8616), (2.701, -0.04114, 1.185), (2.924, -0.2615, 0.5091), (3.225, 0.0423, 0.5091), (3.145, 0.2615, 0.5091), (3.225, 0.07229, 0.5091), (2.894, 0.2615, 0.8627), (2.983, -0.2615, 1.046), (2.759, -0.0006167, 1.207), (2.849, 0.2241, 0.9472), (3.225, 0.03752, 0.5296), (3.017, -0.2615, 0.9973)], [], [(13, 10, 4), (10, 13, 12, 11, 15, 14, 9, 8), (0, 2, 5, 3, 1), (9, 14, 7), (7, 14, 15, 6), (5, 12, 13, 4, 3), (6, 15, 11, 2, 0), (5, 2, 11, 12), (1, 3, 4, 10, 8)])
_uv = me_cube_013.uv_layers.new(name='UVMap')
_uv.uv.foreach_set('vector', [0.5504, 0.3168, 0.544, 0.3419, 0.5435, 0.3158, 0.544, 0.3419, 0.5504, 0.3168, 0.5525, 0.1721, 0.4755, 0.4032, 0.4661, 0.8492, 0.3796, 0.6071, 0.375, 0.5905, 0.3371, 0.5, 0.375, 0.0, 0.4803, 0.0, 0.5422, 0.1053, 0.5073, 0.25, 0.375, 0.25, 0.375, 0.5905, 0.3796, 0.6071, 0.375, 0.6048, 0.375, 0.6048, 0.3796, 0.6071, 0.4661, 0.5025, 0.375, 0.8934, 0.5422, 0.1053, 0.5525, 0.1721, 0.5504, 0.3168, 0.5435, 0.3158, 0.5073, 0.25, 0.375, 0.8934, 0.4661, 0.8492, 0.4755, 0.8656, 0.4803, 1.0, 0.375, 1.0, 0.5422, 0.1053, 0.4803, 0.0, 0.4755, 0.4032, 0.5525, 0.1721, 0.375, 0.25, 0.5073, 0.25, 0.5435, 0.3158, 0.544, 0.3419, 0.375, 0.4621])
me_cube_013.materials.append(mat_rock)
me_cube_013.use_remesh_fix_poles = True
me_cube_013.use_remesh_preserve_attributes = False
me_cube_013.update()
me_cube_014 = bpy.data.meshes.new('Cube.014')
me_cube_014.from_pydata([(2.701, -1.058, 0.5091), (2.701, 0.2615, 0.5091), (2.701, -1.058, 0.7296), (2.924, -1.058, 0.5091), (3.225, 0.0423, 0.5091), (3.026, -1.058, 0.7179), (2.701, -0.07745, 0.8543), (2.701, 0.09236, 0.8267), (3.155, -0.435, 0.774), (3.225, -0.04659, 0.6899), (2.701, 0.2615, 0.7381), (3.051, 0.2615, 0.5091), (3.225, 0.1789, 0.5091), (2.701, 0.2195, 0.7961), (2.712, 0.2082, 0.8047), (3.225, 0.06042, 0.6725)], [], [(3, 5, 2, 0), (14, 7, 6, 8, 9, 15), (6, 2, 5, 8), (4, 9, 8, 5, 3), (10, 13, 14, 15, 12, 11), (12, 15, 9, 4), (7, 14, 13), (0, 2, 6, 7, 13, 10, 1), (1, 10, 11)])
_uv = me_cube_014.uv_layers.new(name='UVMap')
_uv.uv.foreach_set('vector', [0.375, 0.8934, 0.4748, 0.845, 0.4803, 1.0, 0.375, 1.0, 0.5162, 0.2296, 0.5268, 0.1691, 0.5399, 0.1016, 0.5016, 0.6013, 0.4614, 0.6473, 0.4531, 0.5961, 0.5399, 0.1016, 0.4803, 0.0, 0.4748, 0.4651, 0.5016, 0.6013, 0.375, 0.6048, 0.4614, 0.6473, 0.5016, 0.6013, 0.4748, 0.4651, 0.375, 0.8934, 0.4844, 0.25, 0.5121, 0.2299, 0.5162, 0.2296, 0.4531, 0.5961, 0.375, 0.5395, 0.292, 0.5, 0.375, 0.5395, 0.4531, 0.5961, 0.4614, 0.6473, 0.375, 0.6048, 0.5268, 0.1691, 0.5162, 0.2296, 0.5121, 0.2299, 0.375, 0.0, 0.4803, 0.0, 0.5399, 0.1016, 0.5268, 0.1691, 0.5121, 0.2299, 0.4844, 0.25, 0.375, 0.25, 0.375, 0.25, 0.4844, 0.25, 0.375, 0.417])
me_cube_014.materials.append(mat_rock)
me_cube_014.use_remesh_fix_poles = True
me_cube_014.use_remesh_preserve_attributes = False
me_cube_014.update()
me_cube_016 = bpy.data.meshes.new('Cube.016')
me_cube_016.from_pydata([(2.701, -0.2615, 0.5091), (2.701, 0.2615, 0.5091), (3.215, 0.2615, 0.5091), (3.225, 0.2518, 0.5091), (3.016, 0.2615, 0.865), (2.701, -0.2615, 0.7296), (3.225, 0.03516, 0.8848), (3.134, 0.1034, 0.9281), (2.701, 0.2615, 0.7859), (2.839, 0.2615, 0.8616), (2.886, 0.08935, 0.9288), (2.701, -0.04114, 0.8589), (2.924, -0.2615, 0.5091), (3.225, 0.0423, 0.5091), (3.225, -0.1027, 0.804), (3.026, -0.2615, 0.7179)], [], [(10, 7, 4, 9), (2, 4, 7, 6, 3), (13, 14, 15, 12), (12, 15, 5, 0), (11, 10, 9, 8), (1, 8, 9, 4, 2), (0, 5, 11, 8, 1), (11, 5, 15, 14, 6, 7, 10), (3, 6, 14, 13)])
_uv = me_cube_016.uv_layers.new(name='UVMap')
_uv.uv.foreach_set('vector', [0.5756, 0.3202, 0.5753, 0.5324, 0.5451, 0.4005, 0.5435, 0.3158, 0.375, 0.4955, 0.5451, 0.4005, 0.5753, 0.5324, 0.5546, 0.6082, 0.375, 0.5046, 0.375, 0.6048, 0.5159, 0.6741, 0.4748, 0.4651, 0.375, 0.8934, 0.375, 0.8934, 0.4748, 0.845, 0.4803, 1.0, 0.375, 1.0, 0.5422, 0.1053, 0.5756, 0.3202, 0.5435, 0.3158, 0.5073, 0.25, 0.375, 0.25, 0.5073, 0.25, 0.5435, 0.3158, 0.5451, 0.4005, 0.375, 0.4955, 0.375, 0.0, 0.4803, 0.0, 0.5422, 0.1053, 0.5073, 0.25, 0.375, 0.25, 0.5422, 0.1053, 0.4803, 0.0, 0.4748, 0.4651, 0.5159, 0.6741, 0.5546, 0.6082, 0.5753, 0.5324, 0.5756, 0.3202, 0.375, 0.5046, 0.5546, 0.6082, 0.5159, 0.6741, 0.375, 0.6048])
me_cube_016.materials.append(mat_rock)
me_cube_016.use_remesh_fix_poles = True
me_cube_016.use_remesh_preserve_attributes = False
me_cube_016.update()
me_cube_017 = bpy.data.meshes.new('Cube.017')
me_cube_017.from_pydata([(1.676, -0.6562, 0.3159), (1.676, 0.1623, 0.3159), (1.676, -0.6562, 0.4527), (1.815, -0.6562, 0.3159), (2.001, 0.02624, 0.3159), (1.877, -0.6562, 0.4454), (1.676, -0.04805, 0.53), (1.676, 0.05731, 0.5129), (1.958, -0.2699, 0.4802), (2.001, -0.02891, 0.4281), (1.676, 0.1623, 0.458), (1.893, 0.1623, 0.3159), (2.001, 0.111, 0.3159), (1.676, 0.1362, 0.4939), (1.683, 0.1292, 0.4993), (2.001, 0.03749, 0.4173)], [], [(3, 5, 2, 0), (14, 7, 6, 8, 9, 15), (6, 2, 5, 8), (4, 9, 8, 5, 3), (10, 13, 14, 15, 12, 11), (12, 15, 9, 4), (7, 14, 13), (0, 2, 6, 7, 13, 10, 1), (1, 10, 11)])
_uv = me_cube_017.uv_layers.new(name='UVMap')
_uv.uv.foreach_set('vector', [0.375, 0.8934, 0.4748, 0.845, 0.4803, 1.0, 0.375, 1.0, 0.5162, 0.2296, 0.5268, 0.1691, 0.5399, 0.1016, 0.5016, 0.6013, 0.4614, 0.6473, 0.4531, 0.5961, 0.5399, 0.1016, 0.4803, 0.0, 0.4748, 0.4651, 0.5016, 0.6013, 0.375, 0.6048, 0.4614, 0.6473, 0.5016, 0.6013, 0.4748, 0.4651, 0.375, 0.8934, 0.4844, 0.25, 0.5121, 0.2299, 0.5162, 0.2296, 0.4531, 0.5961, 0.375, 0.5395, 0.292, 0.5, 0.375, 0.5395, 0.4531, 0.5961, 0.4614, 0.6473, 0.375, 0.6048, 0.5268, 0.1691, 0.5162, 0.2296, 0.5121, 0.2299, 0.375, 0.0, 0.4803, 0.0, 0.5399, 0.1016, 0.5268, 0.1691, 0.5121, 0.2299, 0.4844, 0.25, 0.375, 0.25, 0.375, 0.25, 0.4844, 0.25, 0.375, 0.417])
me_cube_017.materials.append(mat_rock)
me_cube_017.use_remesh_fix_poles = True
me_cube_017.use_remesh_preserve_attributes = False
me_cube_017.update()
me_cube_018 = bpy.data.meshes.new('Cube.018')
me_cube_018.from_pydata([(1.988, 0.1925, 0.3747), (2.366, 0.1925, 0.3747), (2.373, 0.1853, 0.3747), (2.22, 0.1925, 0.6365), (1.988, -0.1925, 0.637), (1.988, 0.1925, 0.5784), (2.089, 0.1925, 0.6341), (1.988, -0.03027, 0.7322), (2.567, 0.03113, 0.3747), (2.373, 0.05927, 0.6724), (2.254, 0.1464, 0.6945), (2.088, 0.04066, 0.7702), (2.116, 0.0938, 0.7505), (2.194, -0.1925, 0.6329), (2.567, -0.02689, 0.5471), (2.365, -0.06926, 0.7004), (2.504, -0.01806, 0.6442), (1.988, -0.01632, 0.3747), (1.988, -0.1925, 0.5826), (2.468, -0.06855, 0.3747), (2.426, -0.1403, 0.4648), (2.264, -0.1925, 0.5472)], [], [(12, 10, 3, 6), (0, 5, 6, 3, 1), (18, 4, 7, 5, 0, 17), (20, 21, 18, 17, 19), (7, 11, 12, 6, 5), (1, 3, 10, 9, 2), (10, 12, 11, 15, 16, 9), (2, 9, 16, 14, 8), (18, 21, 13, 4), (7, 4, 13, 15, 11), (15, 13, 21, 20, 14, 16), (8, 14, 20, 19)])
_uv = me_cube_018.uv_layers.new(name='UVMap')
_uv.uv.foreach_set('vector', [0.5685, 0.3192, 0.557, 0.4527, 0.5451, 0.4005, 0.5435, 0.3158, 0.375, 0.25, 0.5073, 0.25, 0.5435, 0.3158, 0.5451, 0.4005, 0.375, 0.4955, 0.4585, 0.0, 0.4803, 0.0, 0.5422, 0.1053, 0.5073, 0.25, 0.375, 0.25, 0.375, 0.1144, 0.4132, 0.8075, 0.4435, 0.497, 0.4585, 1.0, 0.375, 0.1144, 0.3111, 0.6695, 0.5422, 0.1053, 0.5668, 0.2641, 0.5685, 0.3192, 0.5435, 0.3158, 0.5073, 0.25, 0.375, 0.4955, 0.5451, 0.4005, 0.557, 0.4527, 0.5169, 0.5865, 0.375, 0.5046, 0.557, 0.4527, 0.5685, 0.3192, 0.5668, 0.2641, 0.5215, 0.4775, 0.4979, 0.6367, 0.5169, 0.5865, 0.375, 0.5046, 0.5169, 0.5865, 0.4979, 0.6367, 0.4516, 0.6425, 0.375, 0.6048, 0.4585, 1.0, 0.4435, 0.9084, 0.4777, 0.9261, 0.4803, 1.0, 0.5422, 0.1053, 0.4803, 0.0, 0.4777, 0.2216, 0.5215, 0.4775, 0.5668, 0.2641, 0.5215, 0.4775, 0.4777, 0.2216, 0.4435, 0.497, 0.4132, 0.8075, 0.4516, 0.6425, 0.4979, 0.6367, 0.375, 0.6048, 0.4516, 0.6425, 0.4132, 0.7539, 0.375, 0.7335])
me_cube_018.materials.append(mat_rock)
me_cube_018.use_remesh_fix_poles = True
me_cube_018.use_remesh_preserve_attributes = False
me_cube_018.update()
me_cube_019 = bpy.data.meshes.new('Cube.019')
me_cube_019.from_pydata([(1.602, 0.1551, 0.3019), (1.906, 0.1551, 0.3019), (1.912, 0.1493, 0.3019), (1.788, 0.1551, 0.5129), (1.602, -0.1551, 0.5132), (1.602, 0.1551, 0.466), (1.683, 0.1551, 0.5109), (1.602, -0.02439, 0.5899), (2.068, 0.02508, 0.3019), (1.912, 0.04775, 0.5417), (1.816, 0.118, 0.5596), (1.682, 0.03276, 0.6205), (1.705, 0.07557, 0.6047), (1.768, -0.1551, 0.5099), (2.068, -0.02166, 0.4408), (1.905, -0.0558, 0.5643), (2.018, -0.01455, 0.519), (1.602, -0.01315, 0.3019), (1.602, -0.1551, 0.4694), (1.989, -0.05523, 0.3019), (1.955, -0.113, 0.3745), (1.824, -0.1551, 0.4409)], [], [(12, 10, 3, 6), (0, 5, 6, 3, 1), (18, 4, 7, 5, 0, 17), (20, 21, 18, 17, 19), (7, 11, 12, 6, 5), (1, 3, 10, 9, 2), (10, 12, 11, 15, 16, 9), (2, 9, 16, 14, 8), (18, 21, 13, 4), (7, 4, 13, 15, 11), (15, 13, 21, 20, 14, 16), (8, 14, 20, 19)])
_uv = me_cube_019.uv_layers.new(name='UVMap')
_uv.uv.foreach_set('vector', [0.5685, 0.3192, 0.557, 0.4527, 0.5451, 0.4005, 0.5435, 0.3158, 0.375, 0.25, 0.5073, 0.25, 0.5435, 0.3158, 0.5451, 0.4005, 0.375, 0.4955, 0.4585, 0.0, 0.4803, 0.0, 0.5422, 0.1053, 0.5073, 0.25, 0.375, 0.25, 0.375, 0.1144, 0.4132, 0.8075, 0.4435, 0.497, 0.4585, 1.0, 0.375, 0.1144, 0.3111, 0.6695, 0.5422, 0.1053, 0.5668, 0.2641, 0.5685, 0.3192, 0.5435, 0.3158, 0.5073, 0.25, 0.375, 0.4955, 0.5451, 0.4005, 0.557, 0.4527, 0.5169, 0.5865, 0.375, 0.5046, 0.557, 0.4527, 0.5685, 0.3192, 0.5668, 0.2641, 0.5215, 0.4775, 0.4979, 0.6367, 0.5169, 0.5865, 0.375, 0.5046, 0.5169, 0.5865, 0.4979, 0.6367, 0.4516, 0.6425, 0.375, 0.6048, 0.4585, 1.0, 0.4435, 0.9084, 0.4777, 0.9261, 0.4803, 1.0, 0.5422, 0.1053, 0.4803, 0.0, 0.4777, 0.2216, 0.5215, 0.4775, 0.5668, 0.2641, 0.5215, 0.4775, 0.4777, 0.2216, 0.4435, 0.497, 0.4132, 0.8075, 0.4516, 0.6425, 0.4979, 0.6367, 0.375, 0.6048, 0.4516, 0.6425, 0.4132, 0.7539, 0.375, 0.7335])
me_cube_019.materials.append(mat_rock)
me_cube_019.use_remesh_fix_poles = True
me_cube_019.use_remesh_preserve_attributes = False
me_cube_019.update()
me_cube_020 = bpy.data.meshes.new('Cube.020')
me_cube_020.from_pydata([(1.794, -0.7024, 0.3382), (1.794, 0.1737, 0.3382), (1.794, -0.7024, 0.4846), (1.942, -0.7024, 0.3382), (2.142, 0.02809, 0.3382), (2.01, -0.7024, 0.4768), (1.794, -0.05144, 0.7454), (1.794, 0.06135, 0.7271), (2.096, -0.2889, 0.6921), (2.142, -0.03094, 0.6362), (1.794, 0.1737, 0.4903), (2.026, 0.1737, 0.3382), (2.142, 0.1188, 0.3382), (1.794, 0.1458, 0.5287), (1.801, 0.1383, 0.7125), (2.142, 0.04013, 0.6247)], [], [(3, 5, 2, 0), (14, 7, 6, 8, 9, 15), (6, 2, 5, 8), (4, 9, 8, 5, 3), (10, 13, 14, 15, 12, 11), (12, 15, 9, 4), (7, 14, 13), (0, 2, 6, 7, 13, 10, 1), (1, 10, 11)])
_uv = me_cube_020.uv_layers.new(name='UVMap')
_uv.uv.foreach_set('vector', [0.375, 0.8934, 0.4748, 0.845, 0.4803, 1.0, 0.375, 1.0, 0.5162, 0.2296, 0.5268, 0.1691, 0.5399, 0.1016, 0.5016, 0.6013, 0.4614, 0.6473, 0.4531, 0.5961, 0.5399, 0.1016, 0.4803, 0.0, 0.4748, 0.4651, 0.5016, 0.6013, 0.375, 0.6048, 0.4614, 0.6473, 0.5016, 0.6013, 0.4748, 0.4651, 0.375, 0.8934, 0.4844, 0.25, 0.5121, 0.2299, 0.5162, 0.2296, 0.4531, 0.5961, 0.375, 0.5395, 0.292, 0.5, 0.375, 0.5395, 0.4531, 0.5961, 0.4614, 0.6473, 0.375, 0.6048, 0.5268, 0.1691, 0.5162, 0.2296, 0.5121, 0.2299, 0.375, 0.0, 0.4803, 0.0, 0.5399, 0.1016, 0.5268, 0.1691, 0.5121, 0.2299, 0.4844, 0.25, 0.375, 0.25, 0.375, 0.25, 0.4844, 0.25, 0.375, 0.417])
me_cube_020.materials.append(mat_rock)
me_cube_020.use_remesh_fix_poles = True
me_cube_020.use_remesh_preserve_attributes = False
me_cube_020.update()
me_cube_021 = bpy.data.meshes.new('Cube.021')
me_cube_021.from_pydata([(1.503, -0.1455, 0.2833), (1.503, 0.1455, 0.2833), (1.789, 0.1455, 0.2833), (1.794, 0.1401, 0.2833), (1.678, 0.1455, 0.4813), (1.503, -0.1455, 0.4059), (1.794, 0.01957, 0.4923), (1.744, 0.05755, 0.5164), (1.503, 0.1455, 0.4373), (1.58, 0.1455, 0.4794), (1.606, 0.04972, 0.5168), (1.503, -0.02289, 0.4779), (1.627, -0.1455, 0.2833), (1.794, 0.02354, 0.2833), (1.794, -0.05713, 0.4473), (1.684, -0.1455, 0.3995)], [], [(10, 7, 4, 9), (2, 4, 7, 6, 3), (13, 14, 15, 12), (12, 15, 5, 0), (11, 10, 9, 8), (1, 8, 9, 4, 2), (0, 5, 11, 8, 1), (11, 5, 15, 14, 6, 7, 10), (3, 6, 14, 13)])
_uv = me_cube_021.uv_layers.new(name='UVMap')
_uv.uv.foreach_set('vector', [0.5756, 0.3202, 0.5753, 0.5324, 0.5451, 0.4005, 0.5435, 0.3158, 0.375, 0.4955, 0.5451, 0.4005, 0.5753, 0.5324, 0.5546, 0.6082, 0.375, 0.5046, 0.375, 0.6048, 0.5159, 0.6741, 0.4748, 0.4651, 0.375, 0.8934, 0.375, 0.8934, 0.4748, 0.845, 0.4803, 1.0, 0.375, 1.0, 0.5422, 0.1053, 0.5756, 0.3202, 0.5435, 0.3158, 0.5073, 0.25, 0.375, 0.25, 0.5073, 0.25, 0.5435, 0.3158, 0.5451, 0.4005, 0.375, 0.4955, 0.375, 0.0, 0.4803, 0.0, 0.5422, 0.1053, 0.5073, 0.25, 0.375, 0.25, 0.5422, 0.1053, 0.4803, 0.0, 0.4748, 0.4651, 0.5159, 0.6741, 0.5546, 0.6082, 0.5753, 0.5324, 0.5756, 0.3202, 0.375, 0.5046, 0.5546, 0.6082, 0.5159, 0.6741, 0.375, 0.6048])
me_cube_021.materials.append(mat_rock)
me_cube_021.use_remesh_fix_poles = True
me_cube_021.use_remesh_preserve_attributes = False
me_cube_021.update()
me_cube_022 = bpy.data.meshes.new('Cube.022')
me_cube_022.from_pydata([(1.091, -0.1056, 0.2056), (1.091, 0.1056, 0.2056), (1.091, -0.1056, 0.4263), (1.091, 0.1056, 0.3174), (1.147, 0.1056, 0.348), (1.091, -0.01661, 0.4785), (1.181, -0.1056, 0.2056), (1.302, 0.01708, 0.2056), (1.27, 0.1056, 0.2056), (1.302, 0.02919, 0.2056), (1.169, 0.1056, 0.3484), (1.205, -0.1056, 0.4222), (1.114, -0.000249, 0.4873), (1.151, 0.09049, 0.3825), (1.302, 0.01515, 0.2139), (1.218, -0.1056, 0.4027)], [], [(13, 10, 4), (10, 13, 12, 11, 15, 14, 9, 8), (0, 2, 5, 3, 1), (9, 14, 7), (7, 14, 15, 6), (5, 12, 13, 4, 3), (6, 15, 11, 2, 0), (5, 2, 11, 12), (1, 3, 4, 10, 8)])
_uv = me_cube_022.uv_layers.new(name='UVMap')
_uv.uv.foreach_set('vector', [0.5504, 0.3168, 0.544, 0.3419, 0.5435, 0.3158, 0.544, 0.3419, 0.5504, 0.3168, 0.5525, 0.1721, 0.4755, 0.4032, 0.4661, 0.8492, 0.3796, 0.6071, 0.375, 0.5905, 0.3371, 0.5, 0.375, 0.0, 0.4803, 0.0, 0.5422, 0.1053, 0.5073, 0.25, 0.375, 0.25, 0.375, 0.5905, 0.3796, 0.6071, 0.375, 0.6048, 0.375, 0.6048, 0.3796, 0.6071, 0.4661, 0.5025, 0.375, 0.8934, 0.5422, 0.1053, 0.5525, 0.1721, 0.5504, 0.3168, 0.5435, 0.3158, 0.5073, 0.25, 0.375, 0.8934, 0.4661, 0.8492, 0.4755, 0.8656, 0.4803, 1.0, 0.375, 1.0, 0.5422, 0.1053, 0.4803, 0.0, 0.4755, 0.4032, 0.5525, 0.1721, 0.375, 0.25, 0.5073, 0.25, 0.5435, 0.3158, 0.544, 0.3419, 0.375, 0.4621])
me_cube_022.materials.append(mat_rock)
me_cube_022.use_remesh_fix_poles = True
me_cube_022.use_remesh_preserve_attributes = False
me_cube_022.update()
me_cube_023 = bpy.data.meshes.new('Cube.023')
me_cube_023.from_pydata([(1.091, -0.1056, 0.2056), (1.091, 0.1056, 0.2056), (1.091, -0.1056, 0.4263), (1.091, 0.1056, 0.3174), (1.147, 0.1056, 0.348), (1.091, -0.01661, 0.4785), (1.181, -0.1056, 0.2056), (1.302, 0.01708, 0.2056), (1.27, 0.1056, 0.2056), (1.302, 0.02919, 0.2056), (1.169, 0.1056, 0.3484), (1.205, -0.1056, 0.4222), (1.114, -0.000249, 0.4873), (1.151, 0.09049, 0.3825), (1.302, 0.01515, 0.2139), (1.218, -0.1056, 0.4027)], [], [(13, 10, 4), (10, 13, 12, 11, 15, 14, 9, 8), (0, 2, 5, 3, 1), (9, 14, 7), (7, 14, 15, 6), (5, 12, 13, 4, 3), (6, 15, 11, 2, 0), (5, 2, 11, 12), (1, 3, 4, 10, 8)])
_uv = me_cube_023.uv_layers.new(name='UVMap')
_uv.uv.foreach_set('vector', [0.5504, 0.3168, 0.544, 0.3419, 0.5435, 0.3158, 0.544, 0.3419, 0.5504, 0.3168, 0.5525, 0.1721, 0.4755, 0.4032, 0.4661, 0.8492, 0.3796, 0.6071, 0.375, 0.5905, 0.3371, 0.5, 0.375, 0.0, 0.4803, 0.0, 0.5422, 0.1053, 0.5073, 0.25, 0.375, 0.25, 0.375, 0.5905, 0.3796, 0.6071, 0.375, 0.6048, 0.375, 0.6048, 0.3796, 0.6071, 0.4661, 0.5025, 0.375, 0.8934, 0.5422, 0.1053, 0.5525, 0.1721, 0.5504, 0.3168, 0.5435, 0.3158, 0.5073, 0.25, 0.375, 0.8934, 0.4661, 0.8492, 0.4755, 0.8656, 0.4803, 1.0, 0.375, 1.0, 0.5422, 0.1053, 0.4803, 0.0, 0.4755, 0.4032, 0.5525, 0.1721, 0.375, 0.25, 0.5073, 0.25, 0.5435, 0.3158, 0.544, 0.3419, 0.375, 0.4621])
me_cube_023.materials.append(mat_rock)
me_cube_023.use_remesh_fix_poles = True
me_cube_023.use_remesh_preserve_attributes = False
me_cube_023.update()
me_cube_024 = bpy.data.meshes.new('Cube.024')
me_cube_024.from_pydata([(1.343, -0.13, 0.2531), (1.343, 0.13, 0.2531), (1.598, 0.13, 0.2531), (1.603, 0.1252, 0.2531), (1.499, 0.13, 0.43), (1.343, -0.13, 0.3626), (1.603, 0.01748, 0.4398), (1.558, 0.05141, 0.4614), (1.343, 0.13, 0.3907), (1.411, 0.13, 0.4283), (1.434, 0.04441, 0.4617), (1.343, -0.02045, 0.4269), (1.454, -0.13, 0.2531), (1.603, 0.02103, 0.2531), (1.603, -0.05104, 0.3996), (1.504, -0.13, 0.3568)], [], [(10, 7, 4, 9), (2, 4, 7, 6, 3), (13, 14, 15, 12), (12, 15, 5, 0), (11, 10, 9, 8), (1, 8, 9, 4, 2), (0, 5, 11, 8, 1), (11, 5, 15, 14, 6, 7, 10), (3, 6, 14, 13)])
_uv = me_cube_024.uv_layers.new(name='UVMap')
_uv.uv.foreach_set('vector', [0.5756, 0.3202, 0.5753, 0.5324, 0.5451, 0.4005, 0.5435, 0.3158, 0.375, 0.4955, 0.5451, 0.4005, 0.5753, 0.5324, 0.5546, 0.6082, 0.375, 0.5046, 0.375, 0.6048, 0.5159, 0.6741, 0.4748, 0.4651, 0.375, 0.8934, 0.375, 0.8934, 0.4748, 0.845, 0.4803, 1.0, 0.375, 1.0, 0.5422, 0.1053, 0.5756, 0.3202, 0.5435, 0.3158, 0.5073, 0.25, 0.375, 0.25, 0.5073, 0.25, 0.5435, 0.3158, 0.5451, 0.4005, 0.375, 0.4955, 0.375, 0.0, 0.4803, 0.0, 0.5422, 0.1053, 0.5073, 0.25, 0.375, 0.25, 0.5422, 0.1053, 0.4803, 0.0, 0.4748, 0.4651, 0.5159, 0.6741, 0.5546, 0.6082, 0.5753, 0.5324, 0.5756, 0.3202, 0.375, 0.5046, 0.5546, 0.6082, 0.5159, 0.6741, 0.375, 0.6048])
me_cube_024.materials.append(mat_rock)
me_cube_024.use_remesh_fix_poles = True
me_cube_024.use_remesh_preserve_attributes = False
me_cube_024.update()
me_cube_025 = bpy.data.meshes.new('Cube.025')
me_cube_025.from_pydata([(2.701, -0.2615, 0.5091), (2.701, 0.2615, 0.5091), (2.701, -0.2615, 1.056), (2.701, 0.2615, 0.7859), (2.839, 0.2615, 0.8616), (2.701, -0.04114, 1.185), (2.924, -0.2615, 0.5091), (3.225, 0.0423, 0.5091), (3.145, 0.2615, 0.5091), (3.225, 0.07229, 0.5091), (2.894, 0.2615, 0.8627), (2.983, -0.2615, 1.046), (2.759, -0.0006167, 1.207), (2.849, 0.2241, 0.9472), (3.225, 0.03752, 0.5296), (3.017, -0.2615, 0.9973)], [], [(13, 10, 4), (10, 13, 12, 11, 15, 14, 9, 8), (0, 2, 5, 3, 1), (9, 14, 7), (7, 14, 15, 6), (5, 12, 13, 4, 3), (6, 15, 11, 2, 0), (5, 2, 11, 12), (1, 3, 4, 10, 8)])
_uv = me_cube_025.uv_layers.new(name='UVMap')
_uv.uv.foreach_set('vector', [0.5504, 0.3168, 0.544, 0.3419, 0.5435, 0.3158, 0.544, 0.3419, 0.5504, 0.3168, 0.5525, 0.1721, 0.4755, 0.4032, 0.4661, 0.8492, 0.3796, 0.6071, 0.375, 0.5905, 0.3371, 0.5, 0.375, 0.0, 0.4803, 0.0, 0.5422, 0.1053, 0.5073, 0.25, 0.375, 0.25, 0.375, 0.5905, 0.3796, 0.6071, 0.375, 0.6048, 0.375, 0.6048, 0.3796, 0.6071, 0.4661, 0.5025, 0.375, 0.8934, 0.5422, 0.1053, 0.5525, 0.1721, 0.5504, 0.3168, 0.5435, 0.3158, 0.5073, 0.25, 0.375, 0.8934, 0.4661, 0.8492, 0.4755, 0.8656, 0.4803, 1.0, 0.375, 1.0, 0.5422, 0.1053, 0.4803, 0.0, 0.4755, 0.4032, 0.5525, 0.1721, 0.375, 0.25, 0.5073, 0.25, 0.5435, 0.3158, 0.544, 0.3419, 0.375, 0.4621])
me_cube_025.materials.append(mat_rock)
me_cube_025.use_remesh_fix_poles = True
me_cube_025.use_remesh_preserve_attributes = False
me_cube_025.update()
me_cube_015 = bpy.data.meshes.new('Cube.015')
me_cube_015.from_pydata([(2.701, 0.2615, 0.5091), (3.215, 0.2615, 0.5091), (3.225, 0.2518, 0.5091), (3.016, 0.2615, 0.865), (2.701, -0.2615, 0.9187), (2.701, 0.2615, 0.7859), (2.839, 0.2615, 0.8616), (2.701, -0.04114, 1.048), (3.488, 0.0423, 0.5091), (3.225, 0.08054, 0.9137), (3.063, 0.199, 0.9438), (2.838, 0.05526, 1.1), (2.876, 0.1275, 1.02), (2.982, -0.2615, 0.9131), (3.488, -0.03653, 0.7434), (3.214, -0.09412, 1.005), (3.403, -0.02454, 0.8754), (2.701, -0.02217, 0.5091), (2.701, -0.2615, 0.7917), (3.354, -0.09315, 0.5091), (3.297, -0.1907, 0.6316), (3.076, -0.2615, 0.7436)], [], [(12, 10, 3, 6), (0, 5, 6, 3, 1), (18, 4, 7, 5, 0, 17), (20, 21, 18, 17, 19), (7, 11, 12, 6, 5), (1, 3, 10, 9, 2), (10, 12, 11, 15, 16, 9), (2, 9, 16, 14, 8), (18, 21, 13, 4), (7, 4, 13, 15, 11), (15, 13, 21, 20, 14, 16), (8, 14, 20, 19)])
_uv = me_cube_015.uv_layers.new(name='UVMap')
_uv.uv.foreach_set('vector', [0.5685, 0.3192, 0.557, 0.4527, 0.5451, 0.4005, 0.5435, 0.3158, 0.375, 0.25, 0.5073, 0.25, 0.5435, 0.3158, 0.5451, 0.4005, 0.375, 0.4955, 0.4585, 0.0, 0.4803, 0.0, 0.5422, 0.1053, 0.5073, 0.25, 0.375, 0.25, 0.375, 0.1144, 0.4132, 0.8075, 0.4435, 0.497, 0.4585, 1.0, 0.375, 0.1144, 0.3111, 0.6695, 0.5422, 0.1053, 0.5668, 0.2641, 0.5685, 0.3192, 0.5435, 0.3158, 0.5073, 0.25, 0.375, 0.4955, 0.5451, 0.4005, 0.557, 0.4527, 0.5169, 0.5865, 0.375, 0.5046, 0.557, 0.4527, 0.5685, 0.3192, 0.5668, 0.2641, 0.5215, 0.4775, 0.4979, 0.6367, 0.5169, 0.5865, 0.375, 0.5046, 0.5169, 0.5865, 0.4979, 0.6367, 0.4516, 0.6425, 0.375, 0.6048, 0.4585, 1.0, 0.4435, 0.9084, 0.4777, 0.9261, 0.4803, 1.0, 0.5422, 0.1053, 0.4803, 0.0, 0.4777, 0.2216, 0.5215, 0.4775, 0.5668, 0.2641, 0.5215, 0.4775, 0.4777, 0.2216, 0.4435, 0.497, 0.4132, 0.8075, 0.4516, 0.6425, 0.4979, 0.6367, 0.375, 0.6048, 0.4516, 0.6425, 0.4132, 0.7539, 0.375, 0.7335])
me_cube_015.materials.append(mat_rock)
me_cube_015.use_remesh_fix_poles = True
me_cube_015.use_remesh_preserve_attributes = False
me_cube_015.update()
me_cube_033 = bpy.data.meshes.new('Cube.033')
me_cube_033.from_pydata([(-0.2429, -0.08476, -0.8189), (-0.187, -0.07995, -0.6494), (-0.2429, 0.08476, -0.8189), (-0.187, 0.07995, -0.6494), (0.2429, -0.08476, -0.8189), (0.187, -0.07995, -0.6494), (0.2429, 0.08476, -0.8189), (0.187, 0.07995, -0.6494)], [], [(0, 1, 3, 2), (2, 3, 7, 6), (4, 5, 1, 0), (2, 6, 4, 0), (7, 3, 1, 5)])
_uv = me_cube_033.uv_layers.new(name='UVMap')
_uv.uv.foreach_set('vector', [0.375, 0.0, 0.625, 0.0, 0.625, 0.25, 0.375, 0.25, 0.375, 0.25, 0.625, 0.25, 0.625, 0.5, 0.375, 0.5, 0.375, 0.75, 0.625, 0.75, 0.625, 1.0, 0.375, 1.0, 0.125, 0.5, 0.375, 0.5, 0.375, 0.75, 0.125, 0.75, 0.625, 0.5, 0.875, 0.5, 0.875, 0.75, 0.625, 0.75])
me_cube_033.materials.append(mat_rock)
me_cube_033.use_remesh_fix_poles = True
me_cube_033.use_remesh_preserve_attributes = False
me_cube_033.update()
me_cube_034 = bpy.data.meshes.new('Cube.034')
me_cube_034.from_pydata([(-0.2429, -0.08476, -0.8189), (-0.187, -0.07995, -0.6494), (-0.2429, 0.08476, -0.8189), (-0.187, 0.07995, -0.6494), (0.2429, -0.08476, -0.8189), (0.187, -0.07995, -0.6494), (0.2429, 0.08476, -0.8189), (0.187, 0.07995, -0.6494)], [], [(0, 1, 3, 2), (2, 3, 7, 6), (6, 7, 5, 4), (4, 5, 1, 0), (2, 6, 4, 0), (7, 3, 1, 5)])
_uv = me_cube_034.uv_layers.new(name='UVMap')
_uv.uv.foreach_set('vector', [0.375, 0.0, 0.625, 0.0, 0.625, 0.25, 0.375, 0.25, 0.375, 0.25, 0.625, 0.25, 0.625, 0.5, 0.375, 0.5, 0.375, 0.5, 0.625, 0.5, 0.625, 0.75, 0.375, 0.75, 0.375, 0.75, 0.625, 0.75, 0.625, 1.0, 0.375, 1.0, 0.125, 0.5, 0.375, 0.5, 0.375, 0.75, 0.125, 0.75, 0.625, 0.5, 0.875, 0.5, 0.875, 0.75, 0.625, 0.75])
me_cube_034.materials.append(mat_rock)
me_cube_034.use_remesh_fix_poles = True
me_cube_034.use_remesh_preserve_attributes = False
me_cube_034.update()
me_cube_035 = bpy.data.meshes.new('Cube.035')
me_cube_035.from_pydata([(-0.2429, -0.08476, -0.8189), (-0.187, -0.07995, -0.6494), (-0.2429, 0.08476, -0.8189), (-0.187, 0.07995, -0.6494), (0.2429, -0.08476, -0.8189), (0.187, -0.07995, -0.6494), (0.2429, 0.08476, -0.8189), (0.187, 0.07995, -0.6494)], [], [(0, 1, 3, 2), (2, 3, 7, 6), (6, 7, 5, 4), (4, 5, 1, 0), (2, 6, 4, 0), (7, 3, 1, 5)])
_uv = me_cube_035.uv_layers.new(name='UVMap')
_uv.uv.foreach_set('vector', [0.375, 0.0, 0.625, 0.0, 0.625, 0.25, 0.375, 0.25, 0.375, 0.25, 0.625, 0.25, 0.625, 0.5, 0.375, 0.5, 0.375, 0.5, 0.625, 0.5, 0.625, 0.75, 0.375, 0.75, 0.375, 0.75, 0.625, 0.75, 0.625, 1.0, 0.375, 1.0, 0.125, 0.5, 0.375, 0.5, 0.375, 0.75, 0.125, 0.75, 0.625, 0.5, 0.875, 0.5, 0.875, 0.75, 0.625, 0.75])
me_cube_035.materials.append(mat_rock)
me_cube_035.use_remesh_fix_poles = True
me_cube_035.use_remesh_preserve_attributes = False
me_cube_035.update()
me_cube_036 = bpy.data.meshes.new('Cube.036')
me_cube_036.from_pydata([(-0.2429, -0.08476, -0.8189), (-0.187, -0.07995, -0.6494), (-0.2429, 0.08476, -0.8189), (-0.187, 0.07995, -0.6494), (0.2429, -0.08476, -0.8189), (0.187, -0.07995, -0.6494), (0.2429, 0.08476, -0.8189), (0.187, 0.07995, -0.6494)], [], [(0, 1, 3, 2), (2, 3, 7, 6), (6, 7, 5, 4), (4, 5, 1, 0), (2, 6, 4, 0), (7, 3, 1, 5)])
_uv = me_cube_036.uv_layers.new(name='UVMap')
_uv.uv.foreach_set('vector', [0.375, 0.0, 0.625, 0.0, 0.625, 0.25, 0.375, 0.25, 0.375, 0.25, 0.625, 0.25, 0.625, 0.5, 0.375, 0.5, 0.375, 0.5, 0.625, 0.5, 0.625, 0.75, 0.375, 0.75, 0.375, 0.75, 0.625, 0.75, 0.625, 1.0, 0.375, 1.0, 0.125, 0.5, 0.375, 0.5, 0.375, 0.75, 0.125, 0.75, 0.625, 0.5, 0.875, 0.5, 0.875, 0.75, 0.625, 0.75])
me_cube_036.materials.append(mat_rock)
me_cube_036.use_remesh_fix_poles = True
me_cube_036.use_remesh_preserve_attributes = False
me_cube_036.update()
me_cube_037 = bpy.data.meshes.new('Cube.037')
me_cube_037.from_pydata([(-0.2429, -0.08476, -0.8189), (-0.187, -0.07995, -0.6494), (-0.2429, 0.08476, -0.8189), (-0.187, 0.07995, -0.6494), (0.2429, -0.08476, -0.8189), (0.187, -0.07995, -0.6494), (0.2429, 0.08476, -0.8189), (0.187, 0.07995, -0.6494)], [], [(0, 1, 3, 2), (2, 3, 7, 6), (6, 7, 5, 4), (4, 5, 1, 0), (2, 6, 4, 0), (7, 3, 1, 5)])
_uv = me_cube_037.uv_layers.new(name='UVMap')
_uv.uv.foreach_set('vector', [0.375, 0.0, 0.625, 0.0, 0.625, 0.25, 0.375, 0.25, 0.375, 0.25, 0.625, 0.25, 0.625, 0.5, 0.375, 0.5, 0.375, 0.5, 0.625, 0.5, 0.625, 0.75, 0.375, 0.75, 0.375, 0.75, 0.625, 0.75, 0.625, 1.0, 0.375, 1.0, 0.125, 0.5, 0.375, 0.5, 0.375, 0.75, 0.125, 0.75, 0.625, 0.5, 0.875, 0.5, 0.875, 0.75, 0.625, 0.75])
me_cube_037.materials.append(mat_rock)
me_cube_037.use_remesh_fix_poles = True
me_cube_037.use_remesh_preserve_attributes = False
me_cube_037.update()
me_cube_038 = bpy.data.meshes.new('Cube.038')
me_cube_038.from_pydata([(-0.2429, -0.08476, -0.8189), (-0.187, -0.07995, -0.6494), (-0.2429, 0.08476, -0.8189), (-0.187, 0.07995, -0.6494), (0.2429, -0.08476, -0.8189), (0.187, -0.07995, -0.6494), (0.2429, 0.08476, -0.8189), (0.187, 0.07995, -0.6494)], [], [(0, 1, 3, 2), (2, 3, 7, 6), (6, 7, 5, 4), (4, 5, 1, 0), (2, 6, 4, 0), (7, 3, 1, 5)])
_uv = me_cube_038.uv_layers.new(name='UVMap')
_uv.uv.foreach_set('vector', [0.375, 0.0, 0.625, 0.0, 0.625, 0.25, 0.375, 0.25, 0.375, 0.25, 0.625, 0.25, 0.625, 0.5, 0.375, 0.5, 0.375, 0.5, 0.625, 0.5, 0.625, 0.75, 0.375, 0.75, 0.375, 0.75, 0.625, 0.75, 0.625, 1.0, 0.375, 1.0, 0.125, 0.5, 0.375, 0.5, 0.375, 0.75, 0.125, 0.75, 0.625, 0.5, 0.875, 0.5, 0.875, 0.75, 0.625, 0.75])
me_cube_038.materials.append(mat_rock)
me_cube_038.use_remesh_fix_poles = True
me_cube_038.use_remesh_preserve_attributes = False
me_cube_038.update()
me_cube_039 = bpy.data.meshes.new('Cube.039')
me_cube_039.from_pydata([(-0.2429, -0.08476, -0.8189), (-0.187, -0.07995, -0.6494), (-0.2429, 0.08476, -0.8189), (-0.187, 0.07995, -0.6494), (0.2429, -0.08476, -0.8189), (0.187, -0.07995, -0.6494), (0.2429, 0.08476, -0.8189), (0.187, 0.07995, -0.6494)], [], [(0, 1, 3, 2), (2, 3, 7, 6), (6, 7, 5, 4), (4, 5, 1, 0), (2, 6, 4, 0), (7, 3, 1, 5)])
_uv = me_cube_039.uv_layers.new(name='UVMap')
_uv.uv.foreach_set('vector', [0.375, 0.0, 0.625, 0.0, 0.625, 0.25, 0.375, 0.25, 0.375, 0.25, 0.625, 0.25, 0.625, 0.5, 0.375, 0.5, 0.375, 0.5, 0.625, 0.5, 0.625, 0.75, 0.375, 0.75, 0.375, 0.75, 0.625, 0.75, 0.625, 1.0, 0.375, 1.0, 0.125, 0.5, 0.375, 0.5, 0.375, 0.75, 0.125, 0.75, 0.625, 0.5, 0.875, 0.5, 0.875, 0.75, 0.625, 0.75])
me_cube_039.materials.append(mat_rock)
me_cube_039.use_remesh_fix_poles = True
me_cube_039.use_remesh_preserve_attributes = False
me_cube_039.update()
me_cube_040 = bpy.data.meshes.new('Cube.040')
me_cube_040.from_pydata([(-0.2429, -0.08476, -0.8189), (-0.187, -0.07995, -0.6494), (-0.2429, 0.08476, -0.8189), (-0.187, 0.07995, -0.6494), (0.2429, -0.08476, -0.8189), (0.187, -0.07995, -0.6494), (0.2429, 0.08476, -0.8189), (0.187, 0.07995, -0.6494)], [], [(0, 1, 3, 2), (2, 3, 7, 6), (6, 7, 5, 4), (4, 5, 1, 0), (2, 6, 4, 0), (7, 3, 1, 5)])
_uv = me_cube_040.uv_layers.new(name='UVMap')
_uv.uv.foreach_set('vector', [0.375, 0.0, 0.625, 0.0, 0.625, 0.25, 0.375, 0.25, 0.375, 0.25, 0.625, 0.25, 0.625, 0.5, 0.375, 0.5, 0.375, 0.5, 0.625, 0.5, 0.625, 0.75, 0.375, 0.75, 0.375, 0.75, 0.625, 0.75, 0.625, 1.0, 0.375, 1.0, 0.125, 0.5, 0.375, 0.5, 0.375, 0.75, 0.125, 0.75, 0.625, 0.5, 0.875, 0.5, 0.875, 0.75, 0.625, 0.75])
me_cube_040.materials.append(mat_rock)
me_cube_040.use_remesh_fix_poles = True
me_cube_040.use_remesh_preserve_attributes = False
me_cube_040.update()
me_cube_028 = bpy.data.meshes.new('Cube.028')
me_cube_028.from_pydata([(-0.2429, -0.08476, -0.8189), (-0.187, -0.07995, -0.6494), (-0.2429, 0.08476, -0.8189), (-0.187, 0.07995, -0.6494), (0.2429, -0.08476, -0.8189), (0.187, -0.07995, -0.6494), (0.2429, 0.08476, -0.8189), (0.187, 0.07995, -0.6494)], [], [(2, 3, 7, 6), (6, 7, 5, 4), (4, 5, 1, 0), (2, 6, 4, 0), (7, 3, 1, 5)])
_uv = me_cube_028.uv_layers.new(name='UVMap')
_uv.uv.foreach_set('vector', [0.375, 0.25, 0.625, 0.25, 0.625, 0.5, 0.375, 0.5, 0.375, 0.5, 0.625, 0.5, 0.625, 0.75, 0.375, 0.75, 0.375, 0.75, 0.625, 0.75, 0.625, 1.0, 0.375, 1.0, 0.125, 0.5, 0.375, 0.5, 0.375, 0.75, 0.125, 0.75, 0.625, 0.5, 0.875, 0.5, 0.875, 0.75, 0.625, 0.75])
me_cube_028.materials.append(mat_rock)
me_cube_028.use_remesh_fix_poles = True
me_cube_028.use_remesh_preserve_attributes = False
me_cube_028.update()
me_cube_029 = bpy.data.meshes.new('Cube.029')
me_cube_029.from_pydata([(-0.7225, -0.2879, -0.06452), (-0.7225, -0.2879, 0.06452), (-0.7225, 0.2879, -0.06452), (-0.7225, 0.2879, 0.06452), (0.7225, -0.2879, -0.06452), (0.7225, -0.2879, 0.06452), (0.7225, 0.2879, -0.06452), (0.7225, 0.2879, 0.06452)], [], [(0, 1, 3, 2), (2, 3, 7, 6), (6, 7, 5, 4), (4, 5, 1, 0), (7, 3, 1, 5)])
_uv = me_cube_029.uv_layers.new(name='UVMap')
_uv.uv.foreach_set('vector', [0.375, 0.0, 0.625, 0.0, 0.625, 0.25, 0.375, 0.25, 0.375, 0.25, 0.625, 0.25, 0.625, 0.5, 0.375, 0.5, 0.375, 0.5, 0.625, 0.5, 0.625, 0.75, 0.375, 0.75, 0.375, 0.75, 0.625, 0.75, 0.625, 1.0, 0.375, 1.0, 0.625, 0.5, 0.875, 0.5, 0.875, 0.75, 0.625, 0.75])
me_cube_029.materials.append(mat_rock)
me_cube_029.use_remesh_fix_poles = True
me_cube_029.use_remesh_preserve_attributes = False
me_cube_029.update()
me_cube_030 = bpy.data.meshes.new('Cube.030')
me_cube_030.from_pydata([(-0.7225, -0.1802, -0.03009), (-0.7225, -0.1802, 0.03009), (-0.7225, 0.1802, -0.03009), (-0.7225, 0.1802, 0.03009), (0.7225, -0.1802, -0.03009), (0.7225, -0.1802, 0.03009), (0.7225, 0.1802, -0.03009), (0.7225, 0.1802, 0.03009)], [], [(0, 1, 3, 2), (6, 7, 5, 4), (4, 5, 1, 0), (7, 3, 1, 5)])
_uv = me_cube_030.uv_layers.new(name='UVMap')
_uv.uv.foreach_set('vector', [0.375, 0.0, 0.625, 0.0, 0.625, 0.25, 0.375, 0.25, 0.375, 0.5, 0.625, 0.5, 0.625, 0.75, 0.375, 0.75, 0.375, 0.75, 0.625, 0.75, 0.625, 1.0, 0.375, 1.0, 0.625, 0.5, 0.875, 0.5, 0.875, 0.75, 0.625, 0.75])
me_cube_030.materials.append(mat_rock)
me_cube_030.use_remesh_fix_poles = True
me_cube_030.use_remesh_preserve_attributes = False
me_cube_030.update()
me_circle = bpy.data.meshes.new('Circle')
me_circle.from_pydata([(0.0, 0.0, 0.0), (0.0, 0.6661, 0.0), (-0.1299, 0.6533, 0.0), (-0.2549, 0.6154, 0.0), (-0.3701, 0.5538, 0.0), (-0.471, 0.471, 0.0), (-0.5538, 0.3701, 0.0), (-0.6154, 0.2549, 0.0), (-0.6533, 0.1299, 0.0), (-0.6661, -2.912e-08, 0.0), (-0.6533, -0.1299, 0.0), (-0.6154, -0.2549, 0.0), (-0.5538, -0.3701, 0.0), (-0.471, -0.471, 0.0), (-0.3701, -0.5538, 0.0), (-0.2549, -0.6154, 0.0), (-0.1299, -0.6533, 0.0), (5.823e-08, -0.6661, 0.0), (0.1299, -0.6533, 0.0), (0.2549, -0.6154, 0.0), (0.3701, -0.5538, 0.0), (0.471, -0.471, 0.0), (0.5538, -0.3701, 0.0), (0.6154, -0.2549, 0.0), (0.6533, -0.1299, 0.0), (0.6661, 7.943e-09, 0.0), (0.6533, 0.1299, 0.0), (0.6154, 0.2549, 0.0), (0.5538, 0.3701, 0.0), (0.471, 0.471, 0.0), (0.3701, 0.5538, 0.0), (0.2549, 0.6154, 0.0), (0.1299, 0.6533, 0.0)], [], [(0, 1, 2), (0, 2, 3), (0, 3, 4), (0, 4, 5), (0, 5, 6), (0, 6, 7), (0, 7, 8), (0, 8, 9), (0, 9, 10), (0, 10, 11), (0, 11, 12), (0, 12, 13), (0, 13, 14), (0, 14, 15), (0, 15, 16), (0, 16, 17), (0, 17, 18), (0, 18, 19), (0, 19, 20), (0, 20, 21), (0, 21, 22), (0, 22, 23), (0, 23, 24), (0, 24, 25), (0, 25, 26), (0, 26, 27), (0, 27, 28), (0, 28, 29), (0, 29, 30), (0, 30, 31), (0, 31, 32), (0, 32, 1)])
_uv = me_circle.uv_layers.new(name='UVMap')
_uv.uv.foreach_set('vector', [0.5, 0.5, 0.5, 1.0, 0.4025, 0.9904, 0.5, 0.5, 0.4025, 0.9904, 0.3087, 0.9619, 0.5, 0.5, 0.3087, 0.9619, 0.2222, 0.9157, 0.5, 0.5, 0.2222, 0.9157, 0.1464, 0.8536, 0.5, 0.5, 0.1464, 0.8536, 0.08427, 0.7778, 0.5, 0.5, 0.08427, 0.7778, 0.03806, 0.6913, 0.5, 0.5, 0.03806, 0.6913, 0.009607, 0.5975, 0.5, 0.5, 0.009607, 0.5975, 0.0, 0.5, 0.5, 0.5, 0.0, 0.5, 0.009607, 0.4025, 0.5, 0.5, 0.009607, 0.4025, 0.03806, 0.3087, 0.5, 0.5, 0.03806, 0.3087, 0.08427, 0.2222, 0.5, 0.5, 0.08427, 0.2222, 0.1464, 0.1464, 0.5, 0.5, 0.1464, 0.1464, 0.2222, 0.08427, 0.5, 0.5, 0.2222, 0.08427, 0.3087, 0.03806, 0.5, 0.5, 0.3087, 0.03806, 0.4025, 0.009607, 0.5, 0.5, 0.4025, 0.009607, 0.5, 0.0, 0.5, 0.5, 0.5, 0.0, 0.5975, 0.009607, 0.5, 0.5, 0.5975, 0.009607, 0.6913, 0.03806, 0.5, 0.5, 0.6913, 0.03806, 0.7778, 0.08427, 0.5, 0.5, 0.7778, 0.08427, 0.8536, 0.1464, 0.5, 0.5, 0.8536, 0.1464, 0.9157, 0.2222, 0.5, 0.5, 0.9157, 0.2222, 0.9619, 0.3087, 0.5, 0.5, 0.9619, 0.3087, 0.9904, 0.4025, 0.5, 0.5, 0.9904, 0.4025, 1.0, 0.5, 0.5, 0.5, 1.0, 0.5, 0.9904, 0.5975, 0.5, 0.5, 0.9904, 0.5975, 0.9619, 0.6913, 0.5, 0.5, 0.9619, 0.6913, 0.9157, 0.7778, 0.5, 0.5, 0.9157, 0.7778, 0.8536, 0.8536, 0.5, 0.5, 0.8536, 0.8536, 0.7778, 0.9157, 0.5, 0.5, 0.7778, 0.9157, 0.6913, 0.9619, 0.5, 0.5, 0.6913, 0.9619, 0.5975, 0.9904, 0.5, 0.5, 0.5975, 0.9904, 0.5, 1.0])
me_circle.materials.append(mat_whitelight)
me_circle.use_remesh_fix_poles = True
me_circle.use_remesh_preserve_attributes = False
me_circle.update()

# ---- objects
ob_camera = bpy.data.objects.new('Camera', cam_camera)
ob_area = bpy.data.objects.new('Area', light_area)
ob_fence = bpy.data.objects.new('Fence', me_cube_006)
ob_fence_001 = bpy.data.objects.new('Fence.001', me_cube_007)
ob_fence_002 = bpy.data.objects.new('Fence.002', me_cube_008)
ob_fence_003 = bpy.data.objects.new('Fence.003', me_cube_009)
ob_fence_004 = bpy.data.objects.new('Fence.004', me_cube_010)
ob_fence_005 = bpy.data.objects.new('Fence.005', me_cube_011)
ob_cylinder = bpy.data.objects.new('Cylinder', me_cylinder)
ob_cylinder_001 = bpy.data.objects.new('Cylinder.001', me_cylinder_001)
ob_cylinder_002 = bpy.data.objects.new('Cylinder.002', me_cylinder_002)
ob_cylinder_003 = bpy.data.objects.new('Cylinder.003', me_cylinder_003)
ob_cylinder_004 = bpy.data.objects.new('Cylinder.004', me_cylinder_004)
ob_cylinder_005 = bpy.data.objects.new('Cylinder.005', me_cylinder_005)
ob_cylinder_006 = bpy.data.objects.new('Cylinder.006', me_cylinder_006)
ob_cylinder_007 = bpy.data.objects.new('Cylinder.007', me_cylinder_007)
ob_plane = bpy.data.objects.new('Plane', me_plane)
ob_cube = bpy.data.objects.new('Cube', me_cube)
ob_cube_001 = bpy.data.objects.new('Cube.001', me_cube_001)
ob_cube_002 = bpy.data.objects.new('Cube.002', me_cube_026)
ob_cube_003 = bpy.data.objects.new('Cube.003', me_cube_027)
ob_cube_004 = bpy.data.objects.new('Cube.004', me_cube_031)
ob_cube_005 = bpy.data.objects.new('Cube.005', me_cube_032)
ob_cube_006 = bpy.data.objects.new('Cube.006', me_cube_002)
ob_cube_007 = bpy.data.objects.new('Cube.007', me_cube_003)
ob_cube_008 = bpy.data.objects.new('Cube.008', me_cube_004)
ob_cube_009 = bpy.data.objects.new('Cube.009', me_cube_005)
ob_cube_010 = bpy.data.objects.new('Cube.010', me_cube_012)
ob_cube_011 = bpy.data.objects.new('Cube.011', me_cube_013)
ob_cube_012 = bpy.data.objects.new('Cube.012', me_cube_014)
ob_cube_014 = bpy.data.objects.new('Cube.014', me_cube_016)
ob_cube_015 = bpy.data.objects.new('Cube.015', me_cube_017)
ob_cube_016 = bpy.data.objects.new('Cube.016', me_cube_018)
ob_cube_017 = bpy.data.objects.new('Cube.017', me_cube_019)
ob_cube_018 = bpy.data.objects.new('Cube.018', me_cube_020)
ob_cube_019 = bpy.data.objects.new('Cube.019', me_cube_021)
ob_cube_020 = bpy.data.objects.new('Cube.020', me_cube_022)
ob_cube_021 = bpy.data.objects.new('Cube.021', me_cube_023)
ob_cube_022 = bpy.data.objects.new('Cube.022', me_cube_024)
ob_cube_023 = bpy.data.objects.new('Cube.023', me_cube_025)
ob_cube_013 = bpy.data.objects.new('Cube.013', me_cube_015)
ob_cube_024 = bpy.data.objects.new('Cube.024', me_cube_033)
ob_cube_025 = bpy.data.objects.new('Cube.025', me_cube_034)
ob_cube_026 = bpy.data.objects.new('Cube.026', me_cube_035)
ob_cube_027 = bpy.data.objects.new('Cube.027', me_cube_036)
ob_cube_028 = bpy.data.objects.new('Cube.028', me_cube_037)
ob_cube_029 = bpy.data.objects.new('Cube.029', me_cube_038)
ob_cube_030 = bpy.data.objects.new('Cube.030', me_cube_039)
ob_cube_031 = bpy.data.objects.new('Cube.031', me_cube_040)
ob_cube_032 = bpy.data.objects.new('Cube.032', me_cube_028)
ob_cube_033 = bpy.data.objects.new('Cube.033', me_cube_029)
ob_cube_034 = bpy.data.objects.new('Cube.034', me_cube_030)
ob_circle = bpy.data.objects.new('Circle', me_circle)

# ---- transforms, parenting, visibility, modifiers, constraints
ob_camera.location = (4.105, -7.971, 4.365)
ob_camera.rotation_euler = (1.135, 1.68e-07, 0.4985)
ob_area.location = (-3.882, -3.302, 2.988)
ob_area.rotation_euler = (0.7847, -0.7958, -0.1198)
ob_fence.location = (0.6832, -0.7367, 0.2756)
ob_fence_001.location = (0.6832, 0.1333, 0.2756)
ob_fence_001.rotation_euler = (0.0, -0.0, -0.187)
ob_fence_002.location = (0.6832, -1.62, 0.2756)
ob_fence_003.location = (-0.6493, -0.2462, 0.2751)
ob_fence_003.rotation_euler = (0.0, -0.0, -2.996)
ob_fence_004.location = (-0.6493, -1.116, 0.2751)
ob_fence_004.rotation_euler = (0.0, -0.0, -3.142)
ob_fence_005.location = (-0.6493, 0.6376, 0.2751)
ob_fence_005.rotation_euler = (0.0, -0.0, -3.142)
ob_cylinder.location = (1.274, -1.135, -0.01016)
ob_cylinder_001.location = (1.543, -1.567, -0.01016)
ob_cylinder_002.location = (1.599, -0.8309, -0.01016)
ob_cylinder_003.location = (1.323, -0.3074, -0.01231)
ob_cylinder_004.location = (1.629, 0.0, 0.2235)
ob_cylinder_004.rotation_euler = (-1.585, 0.8292, 0.0)
ob_cylinder_005.location = (1.638, -1.533, 0.0002886)
ob_cylinder_005.rotation_euler = (-1.585, -1.583, -0.0)
ob_cylinder_006.location = (0.9667, -1.214, 0.234)
ob_cylinder_006.rotation_euler = (-1.585, -0.0, 0.0)
ob_cylinder_007.location = (1.053, -0.8824, 0.08557)
ob_cylinder_007.rotation_euler = (0.08728, -0.0, 0.0)
ob_plane.location = (-0.02862, 0.02249, 0.0)
ob_cube.location = (1.575, -0.3744, 0.2489)
ob_cube_001.location = (1.53, -0.3716, 0.3051)
ob_cube_002.location = (0.9665, 0.0, 0.09901)
ob_cube_003.location = (0.9665, 0.0, 0.3724)
ob_cube_004.location = (0.9665, 0.0, 0.3724)
ob_cube_005.location = (0.9665, 0.0, 0.3724)
ob_cube_006.location = (-1.035, 0.0, 0.09901)
ob_cube_006.rotation_euler = (0.0, -0.0, -3.138)
ob_cube_007.location = (-1.035, 0.0, 0.3724)
ob_cube_007.rotation_euler = (0.0, -0.0, -3.138)
ob_cube_008.location = (-1.035, 0.0, 0.3724)
ob_cube_008.rotation_euler = (0.0, -0.0, -3.138)
ob_cube_009.location = (-1.035, 0.0, 0.3724)
ob_cube_009.rotation_euler = (0.0, -0.0, -3.138)
ob_cube_010.location = (-1.634, 1.202, -0.504)
ob_cube_011.location = (-1.84, 1.671, -0.51)
ob_cube_012.location = (-3.948, 1.699, -0.5046)
ob_cube_014.location = (-4.313, 0.9254, -0.4885)
ob_cube_015.location = (-0.3016, 1.588, -0.3166)
ob_cube_016.location = (-1.013, 0.4144, -0.3704)
ob_cube_017.location = (-2.781, -0.8149, -0.3027)
ob_cube_017.rotation_euler = (0.0, -0.0, -0.3199)
ob_cube_018.location = (-3.313, -1.271, -0.3333)
ob_cube_018.rotation_euler = (0.0, -0.0, 0.4242)
ob_cube_019.location = (-3.236, -1.257, -0.2795)
ob_cube_019.rotation_euler = (0.0, -0.0, -0.2855)
ob_cube_020.location = (-2.158, -0.5111, -0.205)
ob_cube_021.location = (-0.3899, -0.4144, -0.2008)
ob_cube_022.location = (-3.112, 0.2072, -0.2503)
ob_cube_023.location = (-4.299, -0.09669, -0.4808)
ob_cube_013.location = (-4.507, 1.644, -0.5083)
ob_cube_024.location = (0.0, 1.712, 0.779)
ob_cube_024.rotation_euler = (0.0, 0.8463, 0.0)
ob_cube_025.location = (0.0, 1.712, 0.779)
ob_cube_025.rotation_euler = (0.0, 1.422, 0.0)
ob_cube_026.location = (0.0, 1.712, 0.779)
ob_cube_026.rotation_euler = (-0.0, 1.999, -0.0)
ob_cube_027.location = (0.0, 1.712, 0.779)
ob_cube_027.rotation_euler = (-0.0, 2.575, -0.0)
ob_cube_028.location = (0.0, 1.712, 0.779)
ob_cube_028.rotation_euler = (-0.0, 3.151, -0.0)
ob_cube_029.location = (0.0, 1.712, 0.779)
ob_cube_029.rotation_euler = (-0.0, 3.727, -0.0)
ob_cube_030.location = (0.0, 1.712, 0.779)
ob_cube_030.rotation_euler = (-0.0, 4.303, -0.0)
ob_cube_031.location = (0.0, 1.712, 0.779)
ob_cube_031.rotation_euler = (0.0, 4.879, 0.0)
ob_cube_032.location = (0.0, 1.712, 0.779)
ob_cube_032.rotation_euler = (0.0, 5.455, 0.0)
ob_cube_033.location = (0.0, 1.663, 0.1353)
ob_cube_034.location = (0.003238, 1.236, 0.0349)
ob_circle.location = (0.0, 1.785, 0.7801)
ob_circle.rotation_euler = (1.563, -0.0, 0.0)

# ---- collection membership
col_others.objects.link(ob_camera)
col_others.objects.link(ob_area)
col_fences.objects.link(ob_fence)
col_fences.objects.link(ob_fence_001)
col_fences.objects.link(ob_fence_002)
col_fences.objects.link(ob_fence_003)
col_fences.objects.link(ob_fence_004)
col_fences.objects.link(ob_fence_005)
col_trucks.objects.link(ob_cylinder)
col_trucks.objects.link(ob_cylinder_001)
col_trucks.objects.link(ob_cylinder_002)
col_trucks.objects.link(ob_cylinder_003)
col_trucks.objects.link(ob_cylinder_004)
col_trucks.objects.link(ob_cylinder_005)
col_trucks.objects.link(ob_cylinder_006)
col_trucks.objects.link(ob_cylinder_007)
col_floor.objects.link(ob_plane)
col_axe.objects.link(ob_cube)
col_axe.objects.link(ob_cube_001)
col_polelights.objects.link(ob_cube_002)
col_polelights.objects.link(ob_cube_003)
col_polelights.objects.link(ob_cube_004)
col_polelights.objects.link(ob_cube_005)
col_polelights.objects.link(ob_cube_006)
col_polelights.objects.link(ob_cube_007)
col_polelights.objects.link(ob_cube_008)
col_polelights.objects.link(ob_cube_009)
col_rocks.objects.link(ob_cube_010)
col_rocks.objects.link(ob_cube_011)
col_rocks.objects.link(ob_cube_012)
col_rocks.objects.link(ob_cube_014)
col_rocks.objects.link(ob_cube_015)
col_rocks.objects.link(ob_cube_016)
col_rocks.objects.link(ob_cube_017)
col_rocks.objects.link(ob_cube_018)
col_rocks.objects.link(ob_cube_019)
col_rocks.objects.link(ob_cube_020)
col_rocks.objects.link(ob_cube_021)
col_rocks.objects.link(ob_cube_022)
col_rocks.objects.link(ob_cube_023)
col_rocks.objects.link(ob_cube_013)
col_portal.objects.link(ob_cube_024)
col_portal.objects.link(ob_cube_025)
col_portal.objects.link(ob_cube_026)
col_portal.objects.link(ob_cube_027)
col_portal.objects.link(ob_cube_028)
col_portal.objects.link(ob_cube_029)
col_portal.objects.link(ob_cube_030)
col_portal.objects.link(ob_cube_031)
col_portal.objects.link(ob_cube_032)
col_portal.objects.link(ob_cube_033)
col_portal.objects.link(ob_cube_034)
col_portal.objects.link(ob_circle)

# ---- scene / render settings (as saved in the file)
scene.camera = ob_camera
scene.frame_start = 1; scene.frame_end = 250; scene.frame_set(72)
scene.render.engine = 'CYCLES'
scene.cycles.samples = 512
scene.cycles.sampling_pattern = 'TABULATED_SOBOL'
scene.cycles.use_adaptive_sampling = False
scene.cycles.use_light_tree = False
scene.view_settings.view_transform = 'Filmic'
bpy.context.view_layer.update()
